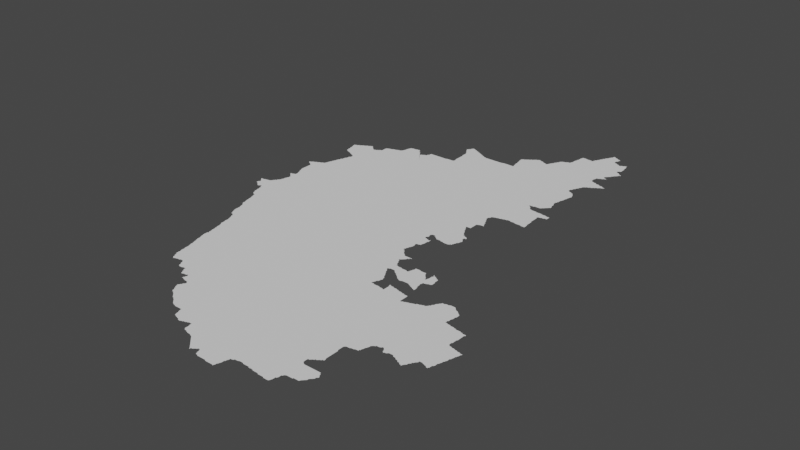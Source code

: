 # Source: new.blend  (saved by Blender 3.3.6; exported with 4.5.12 LTS)
import bpy
from mathutils import Matrix  # noqa: F401  (used for matrix-valued properties, if any)

bpy.ops.wm.read_factory_settings(use_empty=True)
scene = bpy.context.scene
scene.name = 'Scene'

# ---- collections
col_collection = bpy.data.collections.new('Collection'); scene.collection.children.link(col_collection)

# ---- node groups
ng_auto_smooth = bpy.data.node_groups.new('Auto Smooth', 'GeometryNodeTree')
_s = ng_auto_smooth.interface.new_socket(name='Geometry', in_out='OUTPUT', socket_type='NodeSocketGeometry')
_s = ng_auto_smooth.interface.new_socket(name='Geometry', in_out='INPUT', socket_type='NodeSocketGeometry')
_s = ng_auto_smooth.interface.new_socket(name='Angle', in_out='INPUT', socket_type='NodeSocketFloat')
_s.subtype = 'ANGLE'
_s.min_value = 0.0
_s.max_value = 3.142
ng_auto_smooth.is_modifier = True
_N = ng_auto_smooth.nodes; _L = ng_auto_smooth.links
n0 = _N.new('NodeGroupOutput'); n0.name = 'Group Output'; n0.location = (480, -100)
n1 = _N.new('NodeGroupInput'); n1.name = 'Group Input'; n1.location = (-420, -300)
n2 = _N.new('NodeGroupInput'); n2.name = 'Group Input.001'; n2.location = (-60, -100)
n3 = _N.new('GeometryNodeSetShadeSmooth'); n3.name = 'Set Shade Smooth'; n3.location = (120, -100)
n3.domain = 'EDGE'
n4 = _N.new('GeometryNodeSetShadeSmooth'); n4.name = 'Set Shade Smooth.001'; n4.location = (300, -100)
n5 = _N.new('GeometryNodeInputMeshEdgeAngle'); n5.name = 'Edge Angle'; n5.location = (-420, -220)
n6 = _N.new('GeometryNodeInputEdgeSmooth'); n6.name = 'Is Edge Smooth'; n6.location = (-60, -160)
n7 = _N.new('GeometryNodeInputShadeSmooth'); n7.name = 'Is Face Smooth'; n7.location = (-240, -340)
n8 = _N.new('FunctionNodeBooleanMath'); n8.name = 'Boolean Math'; n8.location = (-60, -220)
n9 = _N.new('FunctionNodeCompare'); n9.name = 'Compare'; n9.location = (-240, -180)
n9.operation = 'LESS_EQUAL'
_L.new(n5.outputs[0], n9.inputs[0])
_L.new(n4.outputs[0], n0.inputs[0])
_L.new(n1.outputs[1], n9.inputs[1])
_L.new(n9.outputs[0], n8.inputs[0])
_L.new(n7.outputs[0], n8.inputs[1])
_L.new(n2.outputs[0], n3.inputs[0])
_L.new(n6.outputs[0], n3.inputs[1])
_L.new(n3.outputs[0], n4.inputs[0])
_L.new(n8.outputs[0], n3.inputs[2])
n0.is_active_output = True

# ---- world
world_world = bpy.data.worlds.new('World'); scene.world = world_world
world_world.use_nodes = True; world_world.node_tree.nodes.clear()
_N = world_world.node_tree.nodes; _L = world_world.node_tree.links
n0 = _N.new('ShaderNodeOutputWorld'); n0.name = 'World Output'; n0.location = (300, 300)
n1 = _N.new('ShaderNodeBackground'); n1.name = 'Background'; n1.location = (10, 300)
n1.inputs[0].default_value = (0.05088, 0.05088, 0.05088, 1.0)
_L.new(n1.outputs[0], n0.inputs[0])
n0.is_active_output = True
world_world.color = (0.05088, 0.05088, 0.05088)
world_world.use_sun_shadow = False
world_world.sun_shadow_jitter_overblur = 0.0

# ---- meshes
me_mesh = bpy.data.meshes.new('Mesh')
me_mesh.from_pydata([(74.09, 14.89, -7.713e-08), (74.08, 14.91, -6.224e-08), (74.08, 14.91, -4.994e-08), (74.08, 14.91, -4.994e-08), (74.08, 14.9, -4.217e-08), (74.09, 14.9, -8.99e-08), (74.09, 14.91, -8.99e-08), (74.09, 14.91, -4.162e-08), (74.1, 14.91, -7.089e-08), (74.11, 14.79, -8.878e-08), (74.11, 14.81, -8.737e-08), (74.12, 14.83, -6.249e-08), (74.12, 14.86, -5.327e-08), (74.11, 14.87, -8.557e-08), (74.11, 14.91, -9.128e-08), (74.13, 14.78, -6.973e-08), (74.13, 14.79, -9.677e-08), (74.13, 14.83, -9.697e-08), (74.13, 14.85, -9.223e-08), (74.13, 14.91, -9.525e-08), (74.14, 14.92, -4.578e-08), (74.16, 14.76, -8.033e-08), (74.15, 14.77, -9.317e-08), (74.15, 14.92, -8.428e-08), (74.18, 14.74, -7.421e-08), (74.17, 14.75, -9.05e-08), (74.17, 14.92, -8.334e-08), (74.19, 14.73, -8.416e-08), (74.19, 14.93, -8.975e-08), (74.21, 14.73, -8.229e-08), (74.21, 14.93, -9.411e-08), (74.22, 14.94, -6.126e-08), (74.23, 14.75, -9.775e-08), (74.23, 14.95, -9.317e-08), (74.24, 14.97, -7.132e-08), (74.2, 15.68, -4.217e-08), (74.21, 15.67, -8.846e-08), (74.23, 15.66, -6.516e-08), (74.23, 15.67, -9.677e-08), (74.18, 15.7, -6.249e-08), (74.18, 15.7, -4.162e-08), (74.19, 15.69, -8.978e-08), (74.19, 15.7, -7.753e-08), (74.21, 15.71, -9.11e-08), (74.22, 15.72, -8.242e-08), (74.23, 15.73, -7.787e-08), (74.5, 14.03, -6.792e-08), (74.5, 14.05, -8.359e-08), (74.49, 14.07, -9.412e-08), (74.52, 13.99, -6.638e-08), (74.51, 14.01, -8.574e-08), (74.51, 14.03, -9.848e-08), (74.54, 13.96, -5.438e-08), (74.53, 13.97, -8.684e-08), (74.53, 13.99, -9.848e-08), (74.55, 13.96, -8.662e-08), (74.4, 14.38, -3.329e-08), (74.4, 14.39, -6.187e-08), (74.42, 14.3, -4.578e-08), (74.42, 14.31, -7.14e-08), (74.41, 14.34, -8.61e-08), (74.41, 14.35, -9.131e-08), (74.41, 14.37, -9.257e-08), (74.44, 14.24, -5.28e-08), (74.43, 14.25, -8.203e-08), (74.43, 14.27, -9.111e-08), (74.43, 14.29, -9.525e-08), (74.46, 14.21, -7.311e-08), (74.45, 14.23, -9.306e-08), (74.49, 14.33, -9.988e-08), (74.48, 14.15, -4.786e-08), (74.48, 14.17, -6.972e-08), (74.47, 14.19, -8.437e-08), (74.47, 14.21, -9.864e-08), (74.49, 14.09, -9.549e-08), (74.49, 14.11, -9.144e-08), (74.49, 14.13, -9.264e-08), (74.49, 14.15, -9.926e-08), (74.57, 14.15, -9.988e-08), (74.26, 14.72, -7.152e-08), (74.28, 14.63, -6.611e-08), (74.28, 14.65, -8.15e-08), (74.28, 14.67, -7.491e-08), (74.27, 14.69, -8.032e-08), (74.27, 14.71, -9.235e-08), (74.3, 14.57, -5.693e-08), (74.29, 14.59, -8.705e-08), (74.29, 14.61, -8.99e-08), (74.29, 14.63, -9.926e-08), (74.32, 14.53, -7.418e-08), (74.31, 14.55, -8.85e-08), (74.31, 14.57, -9.77e-08), (74.28, 14.81, -9.988e-08), (74.33, 14.53, -9.458e-08), (74.38, 14.59, -9.988e-08), (74.35, 14.51, -6.326e-08), (74.38, 14.45, -5.693e-08), (74.38, 14.47, -8.265e-08), (74.37, 14.49, -9.926e-08), (74.37, 14.51, -9.926e-08), (74.4, 14.41, -8.188e-08), (74.39, 14.43, -8.872e-08), (74.39, 14.45, -9.77e-08), (74.57, 14.7, -9.988e-08), (74.25, 14.73, -8.032e-08), (74.25, 14.75, -9.278e-08), (74.25, 14.97, -9.681e-08), (74.25, 14.99, -7.627e-08), (74.27, 14.99, -9.926e-08), (74.27, 15.01, -8.269e-08), (74.28, 15.02, -4.217e-08), (74.29, 15.03, -9.863e-08), (74.26, 15.26, -3.329e-08), (74.26, 15.27, -4.412e-08), (74.28, 15.24, -3.329e-08), (74.27, 15.25, -7.877e-08), (74.26, 15.26, -7.338e-08), (74.26, 15.27, -8.99e-08), (74.27, 15.27, -9.988e-08), (74.27, 15.27, -4.528e-08), (74.28, 15.27, -7.425e-08), (74.3, 15.05, -7.628e-08), (74.3, 15.07, -5.327e-08), (74.3, 15.22, -5.527e-08), (74.29, 15.23, -9.713e-08), (74.29, 15.27, -9.43e-08), (74.3, 15.28, -4.439e-08), (74.31, 15.07, -9.929e-08), (74.31, 15.09, -9.298e-08), (74.31, 15.11, -8.971e-08), (74.32, 15.13, -8.016e-08), (74.32, 15.15, -5.76e-08), (74.32, 15.2, -6.354e-08), (74.31, 15.21, -8.716e-08), (74.31, 15.28, -7.401e-08), (74.32, 15.34, -4.162e-08), (74.32, 15.35, -7.616e-08), (74.33, 15.15, -9.748e-08), (74.33, 15.17, -9.119e-08), (74.33, 15.19, -9.773e-08), (74.33, 15.29, -9.647e-08), (74.33, 15.33, -9.234e-08), (74.46, 15.31, -9.988e-08), (74.33, 15.31, -9.502e-08), (74.26, 15.64, -3.329e-08), (74.25, 15.65, -9.468e-08), (74.28, 15.44, -7.103e-08), (74.28, 15.45, -7.581e-08), (74.27, 15.47, -8.909e-08), (74.27, 15.49, -9.786e-08), (74.27, 15.52, -9.364e-08), (74.27, 15.58, -9.364e-08), (74.27, 15.61, -9.364e-08), (74.27, 15.63, -9.315e-08), (74.3, 15.39, -6.3e-08), (74.29, 15.41, -8.422e-08), (74.29, 15.43, -9.924e-08), (74.31, 15.37, -8.849e-08), (74.31, 15.39, -9.848e-08), (74.39, 15.65, -9.988e-08), (74.25, 15.73, -9.428e-08), (74.26, 15.74, -4.412e-08), (74.27, 15.75, -8.032e-08), (74.29, 15.75, -9.317e-08), (74.3, 15.76, -4.412e-08), (74.31, 15.77, -8.032e-08), (74.33, 15.77, -9.317e-08), (74.34, 15.78, -4.412e-08), (74.35, 15.79, -8.032e-08), (74.37, 15.79, -9.776e-08), (74.38, 15.81, -7.937e-08), (74.38, 15.82, -6.79e-08), (74.39, 15.83, -9.518e-08), (74.39, 15.85, -8.828e-08), (74.4, 15.87, -7.513e-08), (74.4, 15.88, -6.681e-08), (74.41, 15.91, -8.664e-08), (74.42, 15.93, -7.029e-08), (74.42, 15.94, -4.162e-08), (74.41, 15.89, -9.766e-08), (74.43, 15.95, -9.97e-08), (74.43, 15.97, -8.665e-08), (74.44, 15.99, -6.825e-08), (74.44, 16.0, -5.953e-08), (74.45, 16.01, -9.801e-08), (74.71, 15.93, -9.988e-08), (74.31, 16.31, -7.896e-08), (74.34, 16.3, -4.528e-08), (74.33, 16.31, -8.671e-08), (74.35, 16.29, -8.032e-08), (74.38, 16.28, -7.137e-08), (74.37, 16.29, -9.317e-08), (74.39, 16.28, -8.152e-08), (74.42, 16.26, -4.162e-08), (74.41, 16.27, -9.11e-08), (74.43, 16.26, -7.753e-08), (74.45, 16.03, -8.529e-08), (74.46, 16.05, -6.874e-08), (74.46, 16.24, -3.329e-08), (74.45, 16.25, -9.09e-08), (74.47, 16.05, -9.926e-08), (74.47, 16.07, -9.089e-08), (74.47, 16.09, -8.407e-08), (74.47, 16.24, -7.38e-08), (74.49, 16.23, -9.76e-08), (74.48, 16.11, -7.914e-08), (74.49, 16.11, -9.836e-08), (74.49, 16.13, -8.953e-08), (74.49, 16.15, -8.435e-08), (74.5, 16.17, -5.993e-08), (74.5, 16.22, -9.511e-08), (74.51, 16.17, -9.726e-08), (74.51, 16.19, -8.934e-08), (74.51, 16.21, -8.165e-08), (74.59, 16.24, -9.988e-08), (74.28, 16.45, -5.69e-08), (74.28, 16.47, -7.852e-08), (74.27, 16.49, -8.949e-08), (74.27, 16.51, -8.894e-08), (74.27, 16.52, -6.409e-08), (74.3, 16.35, -4.661e-08), (74.3, 16.37, -7.533e-08), (74.3, 16.39, -8.665e-08), (74.29, 16.41, -8.874e-08), (74.29, 16.43, -9.228e-08), (74.29, 16.45, -9.825e-08), (74.29, 16.53, -8.505e-08), (74.31, 16.33, -9.162e-08), (74.31, 16.35, -9.692e-08), (74.43, 16.53, -9.988e-08), (74.31, 16.53, -9.848e-08), (74.49, 16.39, -9.988e-08), (74.31, 16.54, -9.521e-08), (74.33, 16.55, -8.761e-08), (74.35, 16.55, -9.926e-08), (74.35, 16.56, -7.068e-08), (74.37, 16.57, -8.971e-08), (74.38, 16.58, -3.329e-08), (74.39, 16.58, -7.67e-08), (74.41, 16.59, -9.196e-08), (74.42, 16.6, -4.412e-08), (74.43, 16.61, -8.775e-08), (74.45, 16.61, -9.41e-08), (74.46, 16.62, -5.438e-08), (74.47, 16.63, -8.144e-08), (74.49, 16.63, -9.597e-08), (74.51, 16.63, -7.728e-08), (74.53, 16.61, -7.988e-08), (74.52, 16.62, -4.162e-08), (74.57, 16.57, -8.906e-08), (74.56, 16.58, -7.062e-08), (74.55, 16.59, -8.602e-08), (74.54, 16.6, -4.217e-08), (74.49, 16.64, -5.244e-08), (74.5, 16.64, -3.329e-08), (74.86, 12.77, -6.792e-08), (74.85, 12.79, -8.566e-08), (74.87, 12.76, -5.916e-08), (74.87, 12.77, -9.848e-08), (74.85, 12.81, -9.35e-08), (74.78, 13.07, -4.717e-08), (74.78, 13.09, -7.556e-08), (74.77, 13.11, -8.795e-08), (74.8, 12.94, -4.162e-08), (74.8, 12.95, -7.01e-08), (74.8, 12.97, -8.155e-08), (74.8, 12.99, -9.877e-08), (74.79, 13.01, -9.104e-08), (74.79, 13.03, -9.317e-08), (74.79, 13.05, -9.459e-08), (74.79, 13.07, -9.747e-08), (74.82, 12.85, -6.409e-08), (74.81, 12.87, -8.516e-08), (74.81, 12.89, -9.344e-08), (74.81, 12.91, -9.073e-08), (74.81, 12.93, -9.458e-08), (74.84, 12.81, -8.153e-08), (74.83, 12.83, -8.566e-08), (74.83, 12.85, -9.555e-08), (74.85, 13.17, -9.988e-08), (74.7, 13.36, -5.438e-08), (74.7, 13.37, -7.995e-08), (74.7, 13.39, -7.588e-08), (74.7, 13.41, -6.187e-08), (74.7, 13.43, -4.661e-08), (74.72, 13.3, -4.578e-08), (74.72, 13.31, -7.566e-08), (74.71, 13.33, -9.017e-08), (74.71, 13.35, -9.419e-08), (74.71, 13.43, -9.692e-08), (74.74, 13.22, -4.439e-08), (74.74, 13.23, -7.14e-08), (74.73, 13.25, -8.48e-08), (74.73, 13.27, -9.191e-08), (74.73, 13.29, -9.878e-08), (74.8, 13.4, -9.988e-08), (74.76, 13.15, -6.144e-08), (74.76, 13.17, -8.091e-08), (74.75, 13.19, -9.27e-08), (74.75, 13.21, -9.439e-08), (74.77, 13.13, -9.755e-08), (74.77, 13.15, -9.764e-08), (74.64, 13.71, -8.659e-08), (74.64, 13.73, -7.816e-08), (74.64, 13.75, -8.468e-08), (74.66, 13.67, -7.635e-08), (74.65, 13.69, -9.098e-08), (74.68, 13.56, -4.439e-08), (74.68, 13.57, -7.202e-08), (74.68, 13.59, -7.852e-08), (74.67, 13.61, -8.721e-08), (74.67, 13.63, -9.753e-08), (74.67, 13.65, -9.221e-08), (74.7, 13.45, -5.29e-08), (74.7, 13.47, -7.708e-08), (74.7, 13.49, -8.334e-08), (74.69, 13.51, -9.14e-08), (74.69, 13.53, -9.144e-08), (74.69, 13.55, -9.447e-08), (74.71, 13.45, -9.882e-08), (74.83, 13.69, -9.988e-08), (74.58, 13.94, -9.489e-08), (74.57, 13.95, -9.135e-08), (74.6, 13.89, -6.792e-08), (74.59, 13.91, -8.561e-08), (74.59, 13.93, -9.603e-08), (74.62, 13.83, -4.661e-08), (74.62, 13.85, -8.886e-08), (74.61, 13.87, -8.759e-08), (74.61, 13.89, -9.848e-08), (74.63, 13.77, -8.738e-08), (74.63, 13.79, -9.308e-08), (74.63, 13.81, -9.453e-08), (74.63, 13.83, -9.692e-08), (74.63, 13.98, -9.988e-08), (74.77, 14.3, -9.988e-08), (74.93, 14.74, -9.988e-08), (74.59, 15.02, -9.988e-08), (74.85, 15.17, -9.988e-08), (74.7, 15.46, -9.988e-08), (75.03, 15.62, -9.988e-08), (74.93, 16.2, -9.988e-08), (74.59, 16.56, -6.511e-08), (74.61, 16.57, -8.785e-08), (74.63, 16.58, -7.311e-08), (74.63, 16.57, -9.667e-08), (74.65, 16.59, -8.151e-08), (74.66, 16.6, -4.217e-08), (74.67, 16.61, -8.032e-08), (74.85, 16.45, -9.988e-08), (74.69, 16.61, -9.591e-08), (74.69, 16.63, -9.038e-08), (74.69, 16.65, -9.661e-08), (74.77, 16.73, -9.955e-08), (74.69, 16.67, -8.99e-08), (74.69, 16.69, -8.685e-08), (74.7, 16.71, -7.839e-08), (74.71, 16.71, -9.524e-08), (74.72, 16.72, -3.329e-08), (74.73, 16.72, -6.972e-08), (74.75, 16.73, -8.6e-08), (74.78, 16.74, -7.409e-08), (74.79, 16.74, -7.142e-08), (74.81, 16.75, -8.633e-08), (74.83, 16.75, -9.752e-08), (74.84, 16.76, -4.439e-08), (74.85, 16.76, -7.513e-08), (74.87, 16.77, -8.694e-08), (74.89, 12.77, -9.637e-08), (74.91, 12.77, -8.92e-08), (74.93, 12.78, -8.334e-08), (74.95, 12.78, -8.586e-08), (74.96, 12.78, -3.329e-08), (74.97, 12.79, -9.257e-08), (74.99, 12.79, -8.751e-08), (75.02, 12.77, -6.638e-08), (75.01, 12.79, -9.072e-08), (75.04, 12.73, -6.638e-08), (75.03, 12.75, -8.574e-08), (75.03, 12.77, -9.848e-08), (75.06, 12.69, -6.638e-08), (75.05, 12.71, -1.034e-07), (75.05, 12.73, -9.848e-08), (75.07, 12.68, -7.075e-08), (75.07, 12.69, -9.848e-08), (75.09, 12.68, -6.48e-08), (75.11, 12.68, -7.906e-08), (75.12, 12.68, -4.439e-08), (75.13, 12.69, -9.65e-08), (75.15, 12.69, -9.364e-08), (75.18, 12.65, -6.638e-08), (75.17, 12.67, -9.003e-08), (75.17, 12.69, -9.926e-08), (75.2, 12.62, -5.771e-08), (75.19, 12.63, -8.566e-08), (75.19, 12.65, -9.76e-08), (75.08, 12.98, -9.988e-08), (75.1, 13.35, -9.988e-08), (75.12, 13.67, -9.988e-08), (75.08, 14.01, -9.988e-08), (75.44, 14.06, -9.988e-08), (75.18, 14.38, -9.988e-08), (75.37, 14.77, -9.988e-08), (75.08, 15.0, -9.988e-08), (75.1, 15.33, -9.988e-08), (75.2, 15.87, -9.988e-08), (75.19, 16.35, -9.988e-08), (75.31, 16.12, -9.988e-08), (75.03, 16.74, -9.988e-08), (75.3, 16.68, -9.988e-08), (74.89, 16.77, -9.767e-08), (74.9, 16.78, -6.895e-08), (74.91, 16.79, -8.571e-08), (74.92, 16.81, -7.816e-08), (74.92, 16.82, -6.816e-08), (74.93, 16.83, -9.664e-08), (74.93, 16.85, -9.039e-08), (74.93, 16.87, -8.639e-08), (74.94, 16.89, -7.658e-08), (74.94, 16.9, -4.606e-08), (74.95, 16.91, -9.845e-08), (74.95, 16.93, -8.417e-08), (74.97, 16.93, -9.458e-08), (74.98, 16.94, -4.162e-08), (74.99, 16.93, -9.988e-08), (74.99, 16.94, -5.427e-08), (75.03, 16.94, -9.77e-08), (75.01, 16.94, -7.454e-08), (75.05, 16.95, -8.647e-08), (75.11, 16.91, -9.916e-08), (75.09, 16.95, -8.319e-08), (75.07, 16.95, -8.902e-08), (75.11, 16.93, -8.094e-08), (75.1, 16.94, -3.329e-08), (75.13, 16.89, -9.76e-08), (75.13, 16.91, -7.766e-08), (75.17, 16.85, -9.697e-08), (75.15, 16.87, -9.587e-08), (75.15, 16.89, -7.584e-08), (75.16, 16.87, -7.275e-08), (75.18, 16.83, -9.822e-08), (75.2, 16.83, -9.739e-08), (75.18, 16.84, -7.146e-08), (75.18, 16.85, -3.329e-08), (75.2, 16.84, -5.438e-08), (75.38, 12.39, -6.16e-08), (75.4, 12.35, -6.409e-08), (75.39, 12.37, -8.472e-08), (75.39, 12.39, -9.848e-08), (75.39, 12.41, -8.762e-08), (75.4, 12.43, -7.068e-08), (75.42, 12.32, -5.771e-08), (75.41, 12.33, -9.256e-08), (75.41, 12.35, -9.761e-08), (75.41, 12.45, -8.951e-08), (75.42, 12.46, -6.193e-08), (75.43, 12.29, -8.038e-08), (75.43, 12.31, -9.5e-08), (75.41, 12.43, -9.879e-08), (75.43, 12.47, -9.508e-08), (75.45, 12.27, -7.749e-08), (75.47, 12.27, -1.009e-07), (75.47, 12.26, -7.037e-08), (75.5, 12.24, -8.149e-08), (75.49, 12.25, -9.492e-08), (75.52, 12.22, -5.527e-08), (75.51, 12.23, -9.067e-08), (75.21, 12.59, -7.937e-08), (75.21, 12.61, -9.662e-08), (75.23, 12.59, -8.707e-08), (75.25, 12.6, -8.416e-08), (75.27, 12.6, -9.601e-08), (75.3, 12.53, -7.339e-08), (75.3, 12.55, -6.564e-08), (75.29, 12.6, -4.717e-08), (75.29, 12.61, -9.77e-08), (75.3, 12.7, -9.988e-08), (75.31, 12.53, -9.104e-08), (75.31, 12.55, -9.848e-08), (75.31, 12.57, -8.934e-08), (75.32, 12.59, -8.025e-08), (75.31, 12.61, -9.269e-08), (75.33, 12.52, -5.76e-08), (75.33, 12.53, -9.857e-08), (75.35, 12.52, -8.554e-08), (75.37, 12.51, -1.03e-07), (75.39, 12.51, -9.386e-08), (75.41, 12.5, -5.327e-08), (75.41, 12.51, -9.889e-08), (75.43, 12.49, -8.393e-08), (75.55, 12.61, -9.988e-08), (75.58, 12.87, -9.988e-08), (75.37, 13.12, -9.988e-08), (75.44, 13.37, -9.988e-08), (75.39, 13.71, -9.988e-08), (75.69, 13.8, -9.988e-08), (75.56, 14.51, -9.988e-08), (75.31, 15.17, -9.988e-08), (75.56, 15.17, -9.988e-08), (75.5, 15.59, -9.988e-08), (75.72, 15.97, -9.988e-08), (75.56, 16.42, -9.988e-08), (75.21, 16.85, -8.238e-08), (75.23, 16.85, -9.753e-08), (75.23, 16.86, -6.249e-08), (75.25, 16.87, -9.583e-08), (75.27, 16.89, -7.38e-08), (75.28, 16.9, -4.578e-08), (75.27, 16.87, -1.001e-07), (75.32, 16.91, -9.988e-08), (75.29, 16.91, -9.518e-08), (75.29, 16.93, -9.161e-08), (75.29, 16.95, -7.978e-08), (75.31, 16.95, -9.156e-08), (75.33, 16.95, -9.156e-08), (75.37, 16.95, -9.719e-08), (75.35, 16.95, -9.446e-08), (75.41, 16.95, -9.275e-08), (75.43, 16.95, -9.557e-08), (75.45, 16.95, -9.241e-08), (75.55, 16.92, -9.988e-08), (75.47, 16.95, -9.567e-08), (75.53, 16.95, -9.542e-08), (75.6, 12.16, -8.275e-08), (75.62, 12.14, -7.578e-08), (75.61, 12.15, -9.816e-08), (75.64, 12.12, -3.329e-08), (75.63, 12.13, -8.587e-08), (75.65, 12.11, -7.948e-08), (75.68, 12.24, -9.988e-08), (75.67, 12.1, -7.552e-08), (75.67, 12.11, -9.848e-08), (75.69, 12.1, -9.182e-08), (75.71, 12.09, -8.99e-08), (75.73, 12.09, -9.292e-08), (75.75, 12.09, -9.485e-08), (75.77, 12.09, -9.144e-08), (75.79, 12.09, -9.832e-08), (75.82, 12.04, -4.528e-08), (75.82, 12.05, -7.754e-08), (75.81, 12.07, -9.002e-08), (75.81, 12.09, -9.926e-08), (75.84, 11.99, -7.513e-08), (75.83, 12.01, -8.723e-08), (75.83, 12.03, -9.686e-08), (75.53, 12.21, -8.437e-08), (75.55, 12.19, -8.133e-08), (75.57, 12.18, -7.283e-08), (75.57, 12.19, -9.846e-08), (75.59, 12.17, -9.5e-08), (75.93, 12.47, -9.988e-08), (75.87, 12.9, -9.988e-08), (75.78, 13.26, -9.988e-08), (75.76, 13.54, -9.988e-08), (75.71, 14.19, -9.988e-08), (75.99, 14.21, -9.988e-08), (75.77, 15.39, -9.988e-08), (75.92, 15.68, -9.988e-08), (75.81, 16.32, -9.988e-08), (75.62, 16.72, -9.988e-08), (75.99, 16.68, -9.988e-08), (75.55, 16.95, -9.458e-08), (75.64, 16.96, -6.659e-08), (75.82, 16.87, -9.988e-08), (75.56, 16.96, -4.162e-08), (75.57, 16.96, -4.994e-08), (75.59, 16.96, -4.994e-08), (75.61, 16.96, -4.994e-08), (75.64, 17.28, -3.329e-08), (75.65, 16.96, -4.994e-08), (75.66, 17.02, -4.439e-08), (75.66, 17.03, -6.609e-08), (75.66, 17.05, -5.842e-08), (75.66, 17.07, -7.491e-08), (75.66, 17.09, -8.307e-08), (75.66, 17.11, -9.361e-08), (75.66, 17.13, -8.164e-08), (75.66, 17.15, -8.74e-08), (75.66, 17.17, -8.606e-08), (75.65, 17.19, -9.626e-08), (75.65, 17.21, -8.99e-08), (75.65, 17.23, -9.038e-08), (75.65, 17.25, -9.156e-08), (75.65, 17.27, -9.329e-08), (75.67, 16.97, -9.175e-08), (75.67, 16.99, -9.537e-08), (75.67, 17.01, -9.536e-08), (75.72, 17.22, -9.988e-08), (75.58, 17.38, -5.868e-08), (75.57, 17.39, -7.39e-08), (75.58, 17.4, -6.326e-08), (75.6, 17.34, -6.549e-08), (75.6, 17.35, -7.635e-08), (75.59, 17.37, -9.712e-08), (75.59, 17.41, -8.919e-08), (75.6, 17.43, -7.132e-08), (75.62, 17.32, -6.193e-08), (75.61, 17.33, -8.457e-08), (75.61, 17.43, -9.681e-08), (75.61, 17.45, -7.679e-08), (75.62, 17.46, -3.329e-08), (75.63, 17.29, -7.635e-08), (75.63, 17.31, -9.5e-08), (75.67, 17.45, -1.007e-07), (75.63, 17.47, -8.5e-08), (75.65, 17.47, -8.439e-08), (75.67, 17.46, -6.409e-08), (75.71, 17.44, -8.154e-08), (75.69, 17.45, -8.566e-08), (75.71, 17.43, -9.681e-08), (75.73, 17.43, -8.469e-08), (75.79, 17.39, -9.818e-08), (75.75, 17.41, -9.681e-08), (75.75, 17.42, -6.409e-08), (75.77, 17.41, -8.566e-08), (75.79, 17.4, -6.409e-08), (75.83, 17.37, -9.586e-08), (75.81, 17.39, -8.566e-08), (75.83, 17.38, -6.409e-08), (75.85, 11.97, -9.382e-08), (75.87, 11.96, -5.845e-08), (75.87, 11.97, -9.681e-08), (75.89, 11.96, -8.728e-08), (75.91, 11.95, -8.953e-08), (75.95, 12.1, -9.988e-08), (75.93, 11.94, -6.459e-08), (75.93, 11.95, -9.926e-08), (75.95, 11.93, -8.905e-08), (75.97, 11.93, -9.385e-08), (75.99, 11.94, -7.493e-08), (76.0, 11.94, -4.528e-08), (76.01, 11.95, -9.518e-08), (76.03, 11.95, -8.664e-08), (76.05, 11.96, -6.992e-08), (76.07, 11.97, -9.887e-08), (76.09, 11.97, -8.314e-08), (76.12, 11.87, -4.717e-08), (76.12, 11.89, -7.251e-08), (76.12, 11.91, -9.738e-08), (76.12, 11.93, -8.359e-08), (76.11, 11.95, -9.041e-08), (76.11, 11.97, -8.827e-08), (76.13, 11.86, -7.575e-08), (76.13, 11.87, -9.77e-08), (76.21, 12.23, -9.988e-08), (76.15, 11.85, -9.146e-08), (76.23, 12.81, -9.988e-08), (76.15, 13.28, -9.988e-08), (76.0, 13.88, -9.988e-08), (76.15, 13.64, -9.988e-08), (76.27, 13.96, -9.988e-08), (75.8, 14.72, -9.988e-08), (76.1, 14.56, -9.988e-08), (75.97, 15.08, -9.988e-08), (75.99, 14.86, -8.74e-08), (76.07, 14.86, -8.74e-08), (76.21, 14.85, -8.74e-08), (76.2, 15.03, -9.676e-08), (76.06, 15.32, -9.988e-08), (76.21, 15.18, -9.988e-08), (76.2, 15.26, -7.491e-08), (76.22, 15.41, -9.988e-08), (76.17, 15.62, -9.988e-08), (76.05, 16.14, -9.988e-08), (76.07, 15.88, -9.988e-08), (76.1, 16.4, -9.988e-08), (76.39, 16.39, -9.988e-08), (76.31, 16.64, -9.988e-08), (76.32, 16.94, -9.988e-08), (75.99, 17.13, -9.988e-08), (76.05, 17.25, -9.988e-08), (76.15, 17.32, -9.78e-08), (75.87, 17.35, -9.523e-08), (75.85, 17.37, -8.462e-08), (75.86, 17.36, -5.771e-08), (75.9, 17.34, -7.84e-08), (75.89, 17.35, -8.424e-08), (75.91, 17.33, -9.597e-08), (75.93, 17.33, -8.176e-08), (75.95, 17.32, -5.716e-08), (75.97, 17.32, -4.994e-08), (75.99, 17.32, -6.722e-08), (76.01, 17.32, -8.206e-08), (76.03, 17.32, -7.491e-08), (76.05, 17.32, -7.491e-08), (76.07, 17.32, -8.336e-08), (76.09, 17.32, -8.324e-08), (76.11, 17.32, -8.324e-08), (76.13, 17.32, -8.324e-08), (76.19, 11.84, -7.304e-08), (76.21, 11.83, -8.435e-08), (76.23, 11.83, -8.983e-08), (76.26, 11.82, -7.504e-08), (76.25, 11.83, -9.603e-08), (76.27, 11.82, -9.5e-08), (76.3, 11.8, -6.126e-08), (76.29, 11.81, -9.185e-08), (76.32, 11.78, -6.126e-08), (76.31, 11.79, -9.185e-08), (76.38, 11.84, -9.988e-08), (76.34, 11.76, -6.126e-08), (76.33, 11.77, -9.185e-08), (76.36, 11.74, -6.126e-08), (76.35, 11.75, -8.994e-08), (76.38, 11.72, -8.041e-08), (76.37, 11.73, -9.185e-08), (76.4, 11.7, -6.126e-08), (76.39, 11.71, -9.12e-08), (76.42, 11.68, -6.126e-08), (76.41, 11.69, -9.185e-08), (76.44, 11.66, -6.126e-08), (76.43, 11.67, -9.185e-08), (76.44, 11.65, -4.162e-08), (76.44, 11.65, -8.905e-08), (76.44, 11.65, -3.329e-08), (76.45, 11.65, -6.326e-08), (76.45, 11.66, -5.868e-08), (76.45, 11.67, -9.676e-08), (76.47, 11.67, -8.382e-08), (76.17, 11.85, -9.151e-08), (76.5, 11.99, -9.988e-08), (76.45, 12.4, -9.988e-08), (76.58, 12.74, -9.988e-08), (76.42, 13.26, -9.988e-08), (76.67, 13.03, -9.988e-08), (76.42, 13.58, -9.988e-08), (76.59, 13.89, -9.988e-08), (76.8, 13.59, -9.988e-08), (76.4, 14.25, -9.988e-08), (76.52, 14.22, -9.988e-08), (76.39, 14.64, -9.988e-08), (76.47, 15.01, -9.988e-08), (76.5, 15.46, -9.988e-08), (76.37, 16.0, -9.988e-08), (76.68, 16.81, -9.988e-08), (76.21, 17.32, -9.697e-08), (76.3, 17.25, -9.988e-08), (76.47, 17.23, -9.988e-08), (76.17, 17.32, -8.74e-08), (76.19, 17.32, -8.74e-08), (76.23, 17.33, -8.685e-08), (76.25, 17.33, -8.99e-08), (76.27, 17.33, -8.99e-08), (76.29, 17.33, -9.384e-08), (76.31, 17.33, -8.952e-08), (76.33, 17.33, -9.156e-08), (76.34, 17.58, -4.162e-08), (76.34, 17.58, -4.578e-08), (76.35, 17.33, -9.156e-08), (76.36, 17.47, -4.717e-08), (76.36, 17.49, -7.29e-08), (76.36, 17.51, -9.58e-08), (76.35, 17.53, -8.768e-08), (76.35, 17.57, -9.207e-08), (76.35, 17.59, -8.92e-08), (76.37, 17.33, -9.456e-08), (76.38, 17.36, -3.329e-08), (76.38, 17.37, -9.585e-08), (76.38, 17.39, -9.185e-08), (76.37, 17.41, -8.911e-08), (76.37, 17.43, -8.897e-08), (76.37, 17.45, -9.404e-08), (76.37, 17.47, -9.853e-08), (76.39, 17.61, -1.007e-07), (76.36, 17.6, -6.529e-08), (76.39, 17.33, -9.682e-08), (76.39, 17.35, -9.28e-08), (76.54, 17.56, -9.988e-08), (76.37, 17.61, -7.991e-08), (76.39, 17.62, -6.869e-08), (76.41, 17.63, -8.833e-08), (76.42, 17.64, -5.28e-08), (76.43, 17.65, -8.536e-08), (76.45, 17.65, -9.479e-08), (76.45, 17.67, -7.658e-08), (76.47, 17.67, -9.508e-08), (76.48, 17.68, -6.633e-08), (76.48, 11.68, -5.527e-08), (76.49, 11.69, -8.687e-08), (76.51, 11.7, -6.748e-08), (76.51, 11.71, -9.587e-08), (76.54, 11.69, -6.3e-08), (76.53, 11.71, -3.329e-08), (76.53, 11.71, -5.993e-08), (76.53, 11.72, -9.988e-08), (76.53, 11.71, -3.329e-08), (76.53, 11.71, -5.993e-08), (76.52, 11.71, -6.076e-08), (76.54, 11.71, -8.346e-08), (76.56, 11.64, -4.162e-08), (76.56, 11.65, -7.616e-08), (76.55, 11.67, -9.368e-08), (76.55, 11.69, -9.848e-08), (76.57, 11.63, -8.576e-08), (76.71, 11.8, -9.988e-08), (76.6, 11.62, -3.329e-08), (76.59, 11.63, -9.781e-08), (76.61, 11.62, -7.117e-08), (76.63, 11.62, -6.48e-08), (76.65, 11.62, -7.305e-08), (76.67, 11.62, -8.324e-08), (76.69, 11.62, -8.942e-08), (76.71, 11.62, -9.075e-08), (76.73, 11.61, -9.307e-08), (76.75, 11.61, -9.653e-08), (76.77, 11.61, -9.058e-08), (76.79, 11.61, -9.275e-08), (76.85, 11.65, -9.868e-08), (76.76, 12.31, -9.988e-08), (77.03, 12.1, -9.988e-08), (76.93, 12.75, -9.988e-08), (76.79, 13.29, -9.988e-08), (76.99, 13.85, -9.99e-08), (76.52, 14.12, -8.74e-08), (76.68, 14.11, -7.491e-08), (76.83, 14.14, -9.364e-08), (76.87, 13.98, -9.988e-08), (76.6, 14.14, -7.491e-08), (76.6, 14.2, -9.988e-08), (76.68, 14.48, -9.988e-08), (76.69, 14.24, -9.988e-08), (76.73, 14.12, -8.74e-08), (76.77, 14.2, -9.988e-08), (76.82, 14.31, -9.988e-08), (76.75, 14.61, -9.937e-08), (76.72, 14.72, -9.988e-08), (76.76, 14.64, -9.646e-08), (76.75, 14.59, -9.926e-08), (76.77, 14.65, -9.131e-08), (76.77, 14.67, -9.574e-08), (76.77, 14.57, -9.76e-08), (76.77, 14.59, -7.55e-08), (76.76, 14.62, -5.375e-08), (76.78, 14.69, -7.769e-08), (76.79, 14.71, -8.948e-08), (76.81, 14.53, -9.357e-08), (76.79, 14.55, -9.76e-08), (76.79, 14.57, -7.468e-08), (76.78, 14.68, -4.162e-08), (76.71, 14.79, -9.988e-08), (76.77, 14.97, -9.962e-08), (76.77, 15.05, -9.773e-08), (76.76, 14.98, -8.935e-08), (76.76, 14.99, -9.646e-08), (76.77, 15.01, -9.871e-08), (76.78, 14.78, -7.547e-08), (76.78, 14.78, -5.993e-08), (76.76, 14.98, -4.772e-08), (76.76, 14.99, -7.646e-08), (76.77, 14.98, -4.162e-08), (76.76, 14.99, -3.329e-08), (76.76, 15.0, -9.073e-08), (76.77, 15.0, -5.327e-08), (76.78, 15.04, -5.993e-08), (76.79, 14.73, -9.073e-08), (76.79, 14.75, -8.785e-08), (76.78, 14.77, -7.513e-08), (76.78, 14.78, -3.329e-08), (76.78, 14.78, -6.576e-08), (76.78, 14.78, -3.329e-08), (76.79, 14.79, -7.741e-08), (76.79, 14.79, -6.784e-08), (76.85, 14.85, -1.112e-07), (76.85, 14.86, -9.736e-08), (76.83, 14.95, -9.896e-08), (76.79, 14.97, -8.8e-08), (76.78, 15.01, -7.517e-08), (76.78, 15.03, -6.972e-08), (76.73, 15.19, -9.988e-08), (76.84, 15.58, -9.988e-08), (76.77, 15.07, -9.026e-08), (76.78, 15.08, -3.329e-08), (76.79, 15.09, -8.293e-08), (76.92, 15.33, -9.988e-08), (76.86, 15.85, -9.988e-08), (76.57, 15.81, -9.988e-08), (76.76, 16.17, -9.988e-08), (76.68, 16.47, -9.988e-08), (76.92, 16.63, -9.988e-08), (76.69, 17.06, -9.988e-08), (76.72, 17.37, -9.988e-08), (76.78, 17.65, -9.988e-08), (76.49, 17.69, -9.289e-08), (76.5, 17.7, -4.217e-08), (76.51, 17.71, -8.141e-08), (76.59, 17.71, -9.927e-08), (76.53, 17.71, -9.848e-08), (76.53, 17.72, -7.295e-08), (76.55, 17.73, -8.737e-08), (76.58, 17.72, -7.099e-08), (76.57, 17.72, -7.581e-08), (76.61, 17.71, -8.45e-08), (76.63, 17.69, -9.681e-08), (76.63, 17.7, -5.693e-08), (76.68, 17.67, -9.823e-08), (76.65, 17.69, -8.783e-08), (76.67, 17.68, -6.934e-08), (76.7, 17.67, -8.633e-08), (76.68, 17.68, -3.329e-08), (76.7, 17.68, -4.412e-08), (76.71, 17.69, -9.196e-08), (76.72, 17.71, -7.581e-08), (76.72, 17.72, -7.549e-08), (76.74, 17.75, -7.058e-08), (76.73, 17.73, -9.633e-08), (76.75, 17.75, -9.926e-08), (76.75, 17.77, -8.711e-08), (76.76, 17.79, -6.516e-08), (76.77, 17.79, -9.547e-08), (76.77, 17.81, -8.533e-08), (76.78, 17.82, -5.771e-08), (76.79, 17.83, -9.447e-08), (76.79, 17.85, -8.144e-08), (76.8, 17.86, -5.438e-08), (76.81, 11.61, -9.496e-08), (76.84, 11.6, -3.329e-08), (76.83, 11.61, -9.38e-08), (76.87, 11.69, -9.582e-08), (76.87, 11.73, -9.861e-08), (76.84, 11.6, -4.162e-08), (76.84, 11.61, -8.657e-08), (76.85, 11.63, -8.777e-08), (76.88, 11.75, -9.19e-08), (76.93, 11.81, -9.971e-08), (76.86, 11.66, -4.439e-08), (76.86, 11.67, -7.29e-08), (76.87, 11.71, -9.089e-08), (76.89, 11.77, -9.27e-08), (76.89, 11.79, -9.625e-08), (76.88, 11.73, -6.144e-08), (76.91, 11.79, -8.49e-08), (76.93, 11.8, -6.459e-08), (76.95, 11.81, -8.953e-08), (76.97, 11.81, -9.509e-08), (76.99, 11.82, -8.37e-08), (77.01, 11.82, -8.61e-08), (77.03, 11.82, -8.965e-08), (77.05, 11.81, -9.201e-08), (77.07, 11.81, -9.018e-08), (77.09, 11.81, -9.159e-08), (77.11, 11.81, -9.264e-08), (77.16, 12.45, -9.988e-08), (77.21, 12.7, -9.988e-08), (77.01, 13.1, -9.988e-08), (77.19, 13.36, -9.988e-08), (77.01, 13.77, -9.891e-08), (77.08, 13.69, -9.988e-08), (77.05, 13.77, -9.82e-08), (77.03, 13.77, -9.474e-08), (77.07, 13.77, -9.231e-08), (76.93, 14.07, -9.889e-08), (76.95, 14.05, -8.946e-08), (76.95, 14.03, -9.76e-08), (76.94, 14.06, -5.868e-08), (76.97, 13.8, -8.968e-08), (76.97, 13.78, -9.056e-08), (76.99, 13.83, -9.13e-08), (77.01, 13.87, -9.476e-08), (77.01, 13.93, -9.938e-08), (76.99, 13.97, -9.22e-08), (76.97, 14.01, -8.027e-08), (76.96, 14.03, -6.638e-08), (76.98, 13.78, -7.14e-08), (76.98, 13.8, -4.162e-08), (76.99, 13.78, -6.784e-08), (76.98, 13.81, -7.513e-08), (76.98, 13.99, -7.485e-08), (76.98, 14.0, -3.329e-08), (77.01, 13.78, -4.756e-08), (77.0, 13.85, -6.084e-08), (77.01, 13.89, -9.234e-08), (77.01, 13.95, -8.2e-08), (77.0, 13.96, -4.412e-08), (77.02, 13.9, -7.09e-08), (77.02, 13.91, -7.38e-08), (77.02, 13.92, -5.771e-08), (77.07, 14.08, -6.796e-08), (77.09, 13.77, -8.685e-08), (77.1, 14.06, -5.868e-08), (77.09, 14.07, -9.294e-08), (77.11, 13.76, -8.234e-08), (77.12, 14.04, -6.998e-08), (77.11, 14.05, -9.171e-08), (76.91, 14.31, -9.335e-08), (76.89, 14.33, -9.497e-08), (76.87, 14.38, -9.527e-08), (76.87, 14.36, -9.739e-08), (76.9, 14.13, -8.379e-08), (76.89, 14.35, -8.25e-08), (76.88, 14.36, -5.438e-08), (76.88, 14.38, -5.527e-08), (76.89, 14.39, -8.602e-08), (76.91, 14.11, -9.11e-08), (76.9, 14.13, -6.783e-08), (76.9, 14.13, -3.329e-08), (76.9, 14.13, -3.329e-08), (76.9, 14.16, -9.988e-08), (76.91, 14.14, -7.741e-08), (76.9, 14.12, -8.346e-08), (76.91, 14.12, -3.329e-08), (76.91, 14.14, -6.784e-08), (76.93, 14.25, -9.701e-08), (76.92, 14.28, -7.787e-08), (76.91, 14.29, -9.597e-08), (76.9, 14.32, -5.771e-08), (76.9, 14.4, -4.217e-08), (76.93, 14.09, -8.092e-08), (76.92, 14.1, -4.217e-08), (76.92, 14.14, -4.578e-08), (76.93, 14.15, -9.593e-08), (76.93, 14.27, -8.424e-08), (76.95, 14.15, -9.128e-08), (76.95, 14.25, -8.902e-08), (76.97, 14.15, -4.162e-08), (76.97, 14.15, -8.952e-08), (76.98, 14.15, -3.329e-08), (76.98, 14.15, -7.741e-08), (76.96, 14.15, -4.861e-08), (76.97, 14.19, -9.988e-08), (76.99, 14.24, -8.936e-08), (76.97, 14.24, -8.386e-08), (77.0, 14.14, -5.868e-08), (76.99, 14.15, -9.282e-08), (77.02, 14.12, -6.998e-08), (77.01, 14.13, -8.791e-08), (77.01, 14.15, -9.988e-08), (77.01, 14.24, -7.022e-08), (77.03, 14.11, -9.551e-08), (77.05, 14.23, -9.794e-08), (77.03, 14.23, -9.369e-08), (77.02, 14.24, -4.162e-08), (77.05, 14.09, -7.577e-08), (77.05, 14.11, -9.919e-08), (77.07, 14.09, -9.337e-08), (77.07, 14.23, -9.24e-08), (77.09, 14.23, -8.685e-08), (77.11, 14.22, -8.016e-08), (76.8, 14.55, -7.166e-08), (76.9, 14.45, -9.988e-08), (76.85, 14.49, -9.305e-08), (76.83, 14.51, -9.587e-08), (76.82, 14.52, -7.135e-08), (76.84, 14.51, -6.796e-08), (76.87, 14.48, -6.511e-08), (76.89, 14.48, -6.706e-08), (76.91, 14.41, -8.403e-08), (76.91, 14.48, -4.994e-08), (76.92, 14.42, -3.329e-08), (76.93, 14.43, -8.138e-08), (76.93, 14.45, -9.926e-08), (76.94, 14.48, -4.994e-08), (76.95, 14.45, -7.732e-08), (76.95, 14.47, -9.926e-08), (76.97, 14.47, -7.55e-08), (76.97, 14.48, -4.756e-08), (76.81, 14.79, -8.756e-08), (76.81, 14.96, -7.41e-08), (76.83, 14.8, -7.937e-08), (76.84, 14.83, -9.522e-08), (76.82, 14.96, -4.162e-08), (76.84, 14.8, -4.162e-08), (76.84, 14.81, -7.14e-08), (76.85, 14.89, -9.215e-08), (76.85, 14.91, -9.692e-08), (76.86, 14.93, -7.89e-08), (76.85, 14.95, -9.848e-08), (76.85, 14.96, -5.993e-08), (76.86, 14.91, -4.661e-08), (76.86, 14.95, -8.299e-08), (76.86, 14.96, -7.353e-08), (76.88, 15.04, -5.28e-08), (76.89, 15.03, -8.603e-08), (76.91, 15.03, -8.997e-08), (76.93, 15.03, -9.412e-08), (76.96, 15.02, -4.578e-08), (76.95, 15.03, -9.628e-08), (76.97, 15.02, -8.116e-08), (76.99, 15.02, -9.469e-08), (77.01, 15.01, -8.685e-08), (77.03, 15.01, -8.975e-08), (77.05, 15.01, -9.073e-08), (77.07, 15.01, -8.972e-08), (77.09, 15.02, -6.869e-08), (77.09, 15.03, -9.471e-08), (77.11, 15.03, -8.065e-08), (76.81, 15.09, -9.054e-08), (76.83, 15.07, -7.55e-08), (76.83, 15.09, -9.926e-08), (76.85, 15.06, -6.796e-08), (76.85, 15.07, -9.379e-08), (76.87, 15.05, -9.79e-08), (76.98, 15.12, -9.988e-08), (77.07, 15.31, -9.942e-08), (77.05, 15.35, -9.004e-08), (77.12, 15.07, -9.542e-08), (77.13, 15.23, -9.776e-08), (77.07, 15.33, -7.523e-08), (77.09, 15.31, -8.536e-08), (77.11, 15.05, -9.603e-08), (77.13, 15.21, -9.461e-08), (77.11, 15.29, -9.394e-08), (77.1, 15.3, -6.193e-08), (76.97, 15.49, -9.963e-08), (76.99, 15.47, -9.269e-08), (76.97, 15.5, -8.99e-08), (76.97, 15.51, -7.774e-08), (76.97, 15.51, -9.634e-08), (76.97, 15.5, -4.162e-08), (76.98, 15.51, -3.329e-08), (76.98, 15.51, -8.419e-08), (76.99, 15.45, -9.848e-08), (76.98, 15.49, -6.748e-08), (76.99, 15.51, -9.541e-08), (77.01, 15.41, -9.448e-08), (77.01, 15.43, -8.785e-08), (77.0, 15.45, -6.638e-08), (77.01, 15.51, -9.094e-08), (77.04, 15.37, -8.143e-08), (77.03, 15.39, -8.826e-08), (77.02, 15.41, -7.058e-08), (77.03, 15.51, -8.371e-08), (77.03, 15.53, -8.99e-08), (77.03, 15.55, -8.99e-08), (77.03, 15.57, -8.99e-08), (77.03, 15.59, -8.99e-08), (77.03, 15.61, -8.99e-08), (77.03, 15.63, -8.747e-08), (77.04, 15.38, -3.329e-08), (77.05, 15.64, -7.132e-08), (77.06, 15.64, -4.162e-08), (77.07, 15.65, -1.051e-07), (77.09, 15.65, -9.264e-08), (77.11, 15.65, -9.275e-08), (77.11, 15.67, -9.11e-08), (77.05, 15.79, -9.89e-08), (77.01, 15.97, -9.988e-08), (77.0, 15.85, -9.988e-08), (77.05, 15.81, -9.52e-08), (77.05, 15.91, -9.942e-08), (77.03, 15.83, -9.51e-08), (77.03, 15.85, -6.845e-08), (77.03, 15.85, -5.993e-08), (77.03, 15.85, -3.329e-08), (77.03, 15.86, -4.772e-08), (77.03, 15.84, -6.594e-08), (77.03, 15.87, -9.419e-08), (77.07, 15.75, -8.943e-08), (77.04, 15.82, -5.438e-08), (77.04, 15.88, -5.868e-08), (77.05, 15.89, -8.437e-08), (77.09, 15.73, -8.88e-08), (77.07, 15.77, -8.147e-08), (77.06, 15.78, -5.438e-08), (77.07, 15.92, -7.085e-08), (77.09, 15.71, -9.317e-08), (77.08, 15.74, -4.412e-08), (77.08, 15.92, -6.668e-08), (77.09, 15.93, -9.439e-08), (77.1, 15.69, -7.753e-08), (77.1, 15.7, -4.439e-08), (77.11, 15.93, -8.942e-08), (76.98, 16.36, -9.988e-08), (77.17, 16.19, -9.988e-08), (77.05, 16.89, -9.988e-08), (77.13, 17.21, -9.988e-08), (77.07, 17.59, -9.988e-08), (76.81, 17.87, -9.223e-08), (76.87, 17.89, -1.025e-07), (76.82, 17.88, -6.729e-08), (76.83, 17.88, -8.025e-08), (76.85, 17.89, -9.277e-08), (76.87, 17.9, -6.68e-08), (76.89, 17.91, -8.565e-08), (76.91, 17.91, -9.339e-08), (76.97, 17.84, -9.988e-08), (77.13, 17.86, -9.988e-08), (76.92, 17.93, -6.044e-08), (76.92, 17.94, -4.162e-08), (76.93, 17.95, -9.369e-08), (76.93, 17.97, -9.144e-08), (76.93, 17.99, -9.222e-08), (76.93, 18.01, -8.647e-08), (76.94, 18.03, -7.852e-08), (76.94, 18.05, -6.48e-08), (76.94, 18.06, -6.443e-08), (76.95, 18.09, -9.073e-08), (76.95, 18.13, -8.966e-08), (76.96, 18.15, -9.15e-08), (76.96, 18.17, -6.736e-08), (76.95, 18.11, -9.743e-08), (76.97, 18.17, -9.128e-08), (76.95, 18.07, -9.95e-08), (77.01, 18.17, -9.617e-08), (76.99, 18.17, -8.997e-08), (77.1, 18.15, -9.935e-08), (77.03, 18.16, -8.905e-08), (77.05, 18.16, -8.569e-08), (77.07, 18.16, -7.737e-08), (77.09, 18.16, -4.92e-08), (77.12, 18.15, -9.663e-08), (77.1, 18.16, -3.329e-08), (77.12, 18.16, -7.38e-08), (77.12, 18.17, -4.412e-08), (77.13, 11.8, -4.756e-08), (77.13, 11.81, -9.885e-08), (77.15, 11.8, -7.914e-08), (77.17, 11.8, -8.088e-08), (77.19, 11.8, -9.029e-08), (77.21, 11.79, -9.963e-08), (77.23, 11.79, -9.356e-08), (77.25, 11.79, -9.174e-08), (77.34, 11.84, -9.988e-08), (77.28, 11.78, -3.329e-08), (77.27, 11.79, -9.291e-08), (77.29, 11.78, -4.92e-08), (77.31, 11.78, -8.129e-08), (77.33, 11.78, -8.164e-08), (77.35, 11.78, -8.606e-08), (77.37, 11.77, -9.244e-08), (77.39, 11.77, -9.076e-08), (77.41, 11.77, -9.202e-08), (77.43, 11.77, -8.242e-08), (77.35, 12.27, -9.988e-08), (77.45, 12.06, -9.988e-08), (77.47, 12.21, -9.917e-08), (77.47, 12.23, -9.745e-08), (77.59, 12.57, -9.956e-08), (77.32, 13.0, -9.988e-08), (77.29, 13.63, -9.988e-08), (77.53, 13.3, -9.988e-08), (77.17, 13.75, -9.836e-08), (77.15, 13.75, -9.848e-08), (77.43, 13.81, -9.849e-08), (77.42, 13.7, -9.988e-08), (77.46, 13.65, -9.988e-08), (77.46, 13.75, -8.567e-08), (77.13, 13.76, -6.972e-08), (77.13, 14.03, -8.186e-08), (77.15, 13.76, -4.756e-08), (77.16, 13.85, -4.786e-08), (77.16, 13.87, -6.634e-08), (77.16, 13.87, -4.994e-08), (77.16, 13.87, -5.993e-08), (77.16, 13.88, -3.329e-08), (77.16, 13.87, -6.326e-08), (77.15, 14.02, -7.608e-08), (77.15, 14.03, -9.926e-08), (77.2, 14.19, -9.988e-08), (77.17, 13.77, -8.902e-08), (77.17, 13.79, -9.329e-08), (77.17, 13.81, -9.894e-08), (77.17, 13.83, -9.542e-08), (77.17, 13.85, -9.926e-08), (77.17, 13.87, -8.975e-08), (77.17, 14.01, -8.99e-08), (77.19, 13.86, -8.581e-08), (77.19, 14.01, -9.622e-08), (77.23, 13.85, -9.548e-08), (77.21, 13.86, -6.972e-08), (77.21, 14.02, -8.74e-08), (77.22, 13.86, -4.439e-08), (77.23, 14.02, -8.164e-08), (77.25, 13.85, -9.111e-08), (77.25, 14.02, -8.56e-08), (77.29, 14.12, -9.676e-08), (77.27, 13.85, -8.639e-08), (77.27, 14.02, -8.372e-08), (77.31, 13.84, -8.683e-08), (77.29, 13.84, -7.852e-08), (77.29, 14.02, -8.869e-08), (77.31, 13.83, -9.768e-08), (77.32, 14.0, -6.947e-08), (77.31, 14.01, -9.11e-08), (77.33, 13.83, -9.378e-08), (77.33, 14.0, -7.753e-08), (77.41, 13.81, -9.787e-08), (77.35, 13.83, -9.156e-08), (77.36, 13.98, -4.162e-08), (77.35, 13.99, -9.11e-08), (77.41, 14.07, -1.022e-07), (77.37, 13.82, -8.334e-08), (77.37, 13.98, -8.392e-08), (77.4, 13.82, -6.987e-08), (77.39, 13.82, -6.972e-08), (77.4, 13.96, -4.162e-08), (77.39, 13.97, -1.075e-07), (77.41, 13.96, -7.753e-08), (77.41, 14.03, -9.77e-08), (77.41, 14.05, -9.073e-08), (77.45, 13.81, -9.534e-08), (77.44, 13.94, -4.162e-08), (77.43, 13.95, -6.859e-08), (77.43, 13.97, -1.085e-07), (77.44, 13.95, -8.761e-08), (77.43, 13.95, -9.114e-08), (77.43, 13.99, -8.707e-08), (77.42, 14.01, -7.852e-08), (77.42, 14.03, -5.327e-08), (77.13, 14.23, -9.41e-08), (77.13, 14.25, -8.768e-08), (77.14, 14.27, -7.937e-08), (77.14, 14.29, -7.225e-08), (77.15, 14.29, -9.77e-08), (77.15, 14.31, -9.039e-08), (77.15, 14.33, -8.057e-08), (77.19, 14.33, -9.781e-08), (77.17, 14.33, -8.997e-08), (77.21, 14.33, -8.756e-08), (77.23, 14.32, -8.74e-08), (77.27, 14.32, -8.837e-08), (77.25, 14.32, -8.299e-08), (77.31, 14.31, -8.756e-08), (77.29, 14.32, -7.488e-08), (77.31, 14.29, -9.677e-08), (77.3, 14.32, -3.329e-08), (77.35, 14.25, -9.2e-08), (77.33, 14.27, -9.196e-08), (77.32, 14.29, -6.796e-08), (77.4, 14.09, -9.557e-08), (77.36, 14.24, -6.519e-08), (77.34, 14.26, -5.327e-08), (77.39, 14.2, -9.988e-08), (77.37, 14.21, -9.677e-08), (77.37, 14.23, -7.679e-08), (77.41, 14.11, -7.892e-08), (77.39, 14.15, -6.243e-08), (77.38, 14.21, -7.741e-08), (77.38, 14.21, -4.217e-08), (77.39, 14.21, -7.741e-08), (77.39, 14.21, -7.491e-08), (77.39, 14.22, -7.491e-08), (77.39, 14.23, -9.268e-08), (77.4, 14.25, -9.5e-08), (77.4, 14.27, -7.915e-08), (77.4, 14.29, -6.187e-08), (77.4, 14.3, -4.439e-08), (77.41, 14.13, -9.926e-08), (77.44, 14.32, -1.013e-07), (77.41, 14.31, -1.141e-07), (77.4, 14.33, -4.994e-08), (77.4, 14.34, -4.994e-08), (77.41, 14.34, -8.149e-08), (77.41, 14.32, -8.157e-08), (77.41, 14.33, -7.38e-08), (77.4, 14.34, -3.329e-08), (77.43, 14.13, -8.914e-08), (77.46, 14.2, -9.988e-08), (77.43, 14.32, -7.635e-08), (77.12, 15.06, -5.375e-08), (77.13, 15.09, -8.972e-08), (77.13, 15.11, -9.926e-08), (77.13, 15.25, -9.926e-08), (77.14, 15.28, -7.099e-08), (77.13, 15.29, -7.981e-08), (77.14, 15.11, -6.68e-08), (77.15, 15.13, -8.565e-08), (77.15, 15.15, -9.328e-08), (77.15, 15.19, -9.399e-08), (77.14, 15.21, -7.275e-08), (77.15, 15.25, -8.229e-08), (77.15, 15.27, -9.079e-08), (77.16, 15.16, -4.439e-08), (77.16, 15.17, -7.616e-08), (77.16, 15.18, -6.354e-08), (77.16, 15.26, -4.217e-08), (77.16, 15.26, -6.415e-08), (77.12, 15.65, -6.871e-08), (77.12, 15.66, -4.162e-08), (77.13, 15.94, -8.386e-08), (77.15, 15.94, -6.784e-08), (77.17, 15.95, -9.682e-08), (77.16, 15.94, -4.162e-08), (77.19, 15.95, -8.897e-08), (77.21, 15.96, -8.279e-08), (77.27, 16.05, -9.988e-08), (77.23, 15.96, -6.326e-08), (77.24, 15.96, -3.329e-08), (77.25, 15.97, -9.257e-08), (77.27, 15.97, -9.253e-08), (77.29, 15.96, -4.717e-08), (77.29, 15.97, -9.77e-08), (77.31, 15.96, -8.103e-08), (77.33, 15.96, -7.915e-08), (77.35, 15.96, -8.517e-08), (77.4, 16.08, -9.988e-08), (77.37, 15.95, -8.819e-08), (77.39, 15.95, -9.708e-08), (77.41, 15.95, -9.435e-08), (77.43, 15.95, -9.531e-08), (77.44, 16.29, -9.988e-08), (77.49, 16.17, -9.793e-08), (77.19, 16.47, -9.988e-08), (77.23, 16.46, -9.534e-08), (77.23, 16.48, -9.427e-08), (77.26, 16.44, -7.624e-08), (77.25, 16.45, -8.587e-08), (77.24, 16.46, -5.327e-08), (77.24, 16.48, -8.279e-08), (77.25, 16.48, -8.324e-08), (77.25, 16.6, -9.988e-08), (77.27, 16.41, -9.76e-08), (77.27, 16.43, -7.877e-08), (77.27, 16.48, -7.454e-08), (77.29, 16.39, -9.399e-08), (77.28, 16.41, -7.166e-08), (77.29, 16.48, -4.735e-08), (77.29, 16.49, -9.926e-08), (77.31, 16.39, -8.788e-08), (77.31, 16.49, -9.264e-08), (77.33, 16.38, -8.468e-08), (77.33, 16.49, -9.144e-08), (77.37, 16.58, -9.988e-08), (77.35, 16.38, -8.235e-08), (77.35, 16.49, -8.975e-08), (77.39, 16.37, -9.714e-08), (77.37, 16.38, -6.48e-08), (77.37, 16.49, -8.092e-08), (77.39, 16.38, -4.661e-08), (77.38, 16.5, -3.329e-08), (77.39, 16.51, -8.469e-08), (77.41, 16.37, -9.241e-08), (77.4, 16.52, -8.688e-08), (77.41, 16.53, -8.602e-08), (77.45, 16.37, -9.634e-08), (77.43, 16.37, -9.111e-08), (77.42, 16.54, -4.217e-08), (77.43, 16.55, -8.602e-08), (77.45, 16.63, -9.726e-08), (77.36, 16.8, -9.988e-08), (77.45, 16.67, -9.12e-08), (77.43, 16.71, -8.836e-08), (77.43, 16.73, -9.202e-08), (77.43, 16.75, -9.77e-08), (77.44, 16.77, -8.593e-08), (77.48, 16.95, -9.772e-08), (77.35, 17.02, -9.988e-08), (77.36, 17.34, -9.988e-08), (77.37, 17.15, -9.198e-08), (77.37, 17.17, -8.566e-08), (77.37, 17.19, -9.681e-08), (77.39, 17.21, -8.79e-08), (77.43, 17.11, -9.883e-08), (77.39, 17.13, -9.848e-08), (77.39, 17.14, -6.638e-08), (77.38, 17.19, -6.409e-08), (77.39, 17.23, -9.597e-08), (77.41, 17.13, -8.574e-08), (77.4, 17.24, -5.771e-08), (77.41, 17.25, -8.529e-08), (77.41, 17.27, -9.419e-08), (77.45, 17.11, -9.114e-08), (77.43, 17.12, -6.638e-08), (77.42, 17.28, -5.438e-08), (77.41, 17.52, -9.988e-08), (77.43, 17.29, -8.25e-08), (77.43, 17.31, -9.339e-08), (77.45, 17.35, -9.24e-08), (77.43, 17.81, -9.988e-08), (77.44, 17.67, -9.234e-08), (77.13, 18.17, -9.848e-08), (77.13, 18.19, -8.566e-08), (77.14, 18.21, -6.409e-08), (77.15, 18.21, -9.789e-08), (77.15, 18.23, -8.078e-08), (77.3, 18.13, -9.988e-08), (77.43, 18.27, -9.508e-08), (77.16, 18.24, -5.771e-08), (77.17, 18.25, -9.448e-08), (77.17, 18.27, -7.837e-08), (77.18, 18.28, -5.438e-08), (77.19, 18.29, -9.419e-08), (77.19, 18.31, -8.25e-08), (77.2, 18.32, -4.412e-08), (77.21, 18.33, -9.04e-08), (77.21, 18.35, -7.855e-08), (77.22, 18.36, -4.162e-08), (77.23, 18.37, -9.11e-08), (77.24, 18.39, -7.753e-08), (77.24, 18.4, -3.329e-08), (77.35, 18.43, -1.068e-07), (77.25, 18.41, -8.971e-08), (77.26, 18.43, -7.311e-08), (77.27, 18.43, -9.926e-08), (77.28, 18.47, -7.263e-08), (77.28, 18.47, -5.993e-08), (77.28, 18.47, -3.329e-08), (77.28, 18.47, -7.032e-08), (77.27, 18.46, -6.076e-08), (77.27, 18.45, -9.313e-08), (77.3, 18.46, -6.015e-08), (77.29, 18.46, -7.277e-08), (77.31, 18.45, -8.424e-08), (77.33, 18.44, -7.38e-08), (77.37, 18.35, -9.825e-08), (77.34, 18.44, -4.162e-08), (77.37, 18.31, -8.441e-08), (77.37, 18.32, -8.99e-08), (77.37, 18.31, -4.772e-08), (77.37, 18.32, -4.162e-08), (77.38, 18.31, -3.329e-08), (77.37, 18.3, -9.427e-08), (77.37, 18.33, -8.972e-08), (77.39, 18.37, -1.089e-07), (77.37, 18.42, -7.753e-08), (77.41, 18.29, -8.884e-08), (77.39, 18.29, -9.681e-08), (77.39, 18.3, -6.516e-08), (77.38, 18.35, -6.68e-08), (77.39, 18.39, -9.339e-08), (77.39, 18.41, -9.234e-08), (77.38, 18.42, -4.162e-08), (77.4, 18.4, -4.439e-08), (77.4, 18.41, -6.16e-08), (77.43, 18.28, -6.409e-08), (77.44, 11.78, -3.329e-08), (77.44, 11.79, -6.57e-08), (77.45, 11.81, -9.217e-08), (77.45, 11.83, -9.089e-08), (77.45, 11.85, -9.649e-08), (77.47, 11.89, -9.306e-08), (77.46, 11.85, -6.459e-08), (77.47, 11.87, -8.48e-08), (77.47, 11.91, -9.848e-08), (77.49, 11.93, -8.842e-08), (77.48, 11.91, -5.993e-08), (77.51, 11.94, -7.816e-08), (77.53, 11.94, -8.176e-08), (77.55, 11.94, -6.73e-08), (77.57, 11.94, -4.994e-08), (77.65, 12.11, -9.988e-08), (77.59, 11.94, -6.234e-08), (77.59, 11.95, -9.926e-08), (77.61, 11.95, -9.364e-08), (77.63, 11.95, -9.253e-08), (77.65, 11.95, -9.062e-08), (77.73, 12.17, -9.898e-08), (77.66, 11.95, -7.517e-08), (77.67, 11.97, -9.928e-08), (77.68, 11.98, -7.715e-08), (77.69, 11.99, -8.643e-08), (77.71, 12.01, -7.712e-08), (77.71, 12.03, -9.5e-08), (77.72, 12.04, -6.193e-08), (77.73, 12.05, -7.598e-08), (77.74, 12.16, -8.004e-08), (77.74, 12.06, -3.329e-08), (77.75, 12.07, -7.855e-08), (77.75, 12.09, -9.508e-08), (77.75, 12.13, -9.926e-08), (77.75, 12.15, -8.623e-08), (77.47, 12.25, -9.352e-08), (77.47, 12.27, -9.848e-08), (77.49, 12.19, -8.624e-08), (77.48, 12.2, -4.578e-08), (77.49, 12.27, -8.472e-08), (77.51, 12.18, -8.324e-08), (77.5, 12.28, -5.28e-08), (77.51, 12.29, -9.306e-08), (77.53, 12.31, -9.787e-08), (77.55, 12.18, -8.909e-08), (77.53, 12.18, -8.324e-08), (77.53, 12.3, -7.311e-08), (77.55, 12.31, -7.893e-08), (77.59, 12.18, -8.523e-08), (77.57, 12.18, -7.708e-08), (77.56, 12.32, -5.28e-08), (77.57, 12.33, -9.043e-08), (77.6, 12.43, -9.517e-08), (77.6, 12.47, -9.235e-08), (77.59, 12.34, -7.399e-08), (77.59, 12.35, -9.985e-08), (77.6, 12.41, -8.977e-08), (77.61, 12.18, -7.491e-08), (77.61, 12.35, -8.191e-08), (77.61, 12.37, -8.647e-08), (77.6, 12.39, -8.74e-08), (77.6, 12.45, -8.324e-08), (77.63, 12.18, -7.491e-08), (77.65, 12.18, -7.956e-08), (77.67, 12.18, -5.842e-08), (77.69, 12.18, -4.994e-08), (77.71, 12.18, -4.994e-08), (77.73, 12.18, -4.717e-08), (77.46, 12.72, -9.988e-08), (77.59, 12.65, -8.52e-08), (77.6, 12.53, -6.755e-08), (77.59, 12.59, -9.364e-08), (77.59, 12.61, -9.364e-08), (77.59, 12.63, -9.188e-08), (77.6, 12.49, -7.491e-08), (77.6, 12.51, -6.948e-08), (77.6, 12.55, -4.994e-08), (77.6, 12.56, -4.578e-08), (77.6, 12.66, -4.578e-08), (77.61, 12.67, -9.614e-08), (77.63, 12.67, -9.438e-08), (77.65, 12.67, -8.796e-08), (77.71, 12.73, -9.988e-08), (77.67, 12.68, -8.883e-08), (77.69, 12.68, -7.065e-08), (77.7, 12.68, -4.578e-08), (77.71, 12.69, -9.72e-08), (77.73, 12.69, -9.056e-08), (77.75, 12.69, -8.29e-08), (77.75, 12.71, -9.848e-08), (77.79, 12.81, -9.672e-08), (77.71, 13.02, -9.988e-08), (77.81, 12.85, -9.521e-08), (77.53, 13.59, -9.988e-08), (77.78, 13.43, -9.988e-08), (77.46, 13.68, -7.388e-08), (77.46, 13.68, -5.993e-08), (77.46, 13.68, -4.994e-08), (77.46, 13.69, -4.994e-08), (77.46, 13.68, -3.329e-08), (77.47, 13.68, -4.772e-08), (77.46, 13.69, -4.994e-08), (77.46, 13.71, -4.994e-08), (77.46, 13.73, -4.994e-08), (77.48, 13.68, -8.48e-08), (77.49, 13.69, -8.45e-08), (77.51, 13.69, -9.221e-08), (77.52, 13.7, -4.162e-08), (77.53, 13.7, -7.277e-08), (77.55, 13.71, -8.723e-08), (77.57, 13.71, -9.533e-08), (77.58, 13.72, -5.438e-08), (77.59, 13.72, -7.955e-08), (77.61, 13.73, -8.894e-08), (77.63, 13.73, -9.848e-08), (77.63, 13.74, -5.993e-08), (77.65, 13.75, -8.407e-08), (77.67, 13.75, -9.834e-08), (77.85, 13.81, -9.988e-08), (77.46, 13.77, -8.177e-08), (77.44, 13.94, -4.412e-08), (77.44, 13.95, -5.327e-08), (77.46, 13.8, -6.659e-08), (77.68, 13.76, -3.329e-08), (77.69, 13.76, -7.142e-08), (77.71, 13.77, -8.664e-08), (77.73, 13.77, -9.51e-08), (77.74, 13.78, -4.528e-08), (77.75, 13.79, -8.913e-08), (77.45, 14.14, -7.67e-08), (77.45, 14.31, -8.791e-08), (77.46, 14.14, -4.311e-08), (77.47, 14.15, -9.225e-08), (77.49, 14.29, -9.484e-08), (77.47, 14.29, -9.848e-08), (77.47, 14.3, -7.167e-08), (77.49, 14.15, -8.45e-08), (77.51, 14.19, -9.366e-08), (77.51, 14.21, -9.243e-08), (77.5, 14.23, -9.021e-08), (77.5, 14.27, -8.141e-08), (77.51, 14.16, -5.693e-08), (77.51, 14.17, -9.174e-08), (77.5, 14.25, -8.164e-08), (77.5, 14.28, -4.412e-08), (77.45, 15.94, -4.786e-08), (77.45, 15.95, -9.826e-08), (77.47, 15.94, -8.506e-08), (77.51, 15.97, -9.586e-08), (77.49, 15.94, -7.937e-08), (77.51, 15.94, -7.943e-08), (77.51, 15.95, -9.156e-08), (77.51, 15.99, -8.848e-08), (77.49, 16.19, -9.42e-08), (77.48, 16.25, -9.089e-08), (77.5, 16.03, -8.86e-08), (77.5, 16.07, -8.258e-08), (77.5, 16.09, -7.023e-08), (77.49, 16.11, -9.77e-08), (77.49, 16.13, -9.364e-08), (77.49, 16.15, -9.202e-08), (77.49, 16.21, -8.876e-08), (77.49, 16.23, -8.721e-08), (77.49, 16.27, -9.501e-08), (77.5, 16.01, -8.74e-08), (77.5, 16.05, -8.005e-08), (77.5, 16.11, -4.717e-08), (77.51, 16.27, -8.92e-08), (77.53, 16.28, -8.386e-08), (77.55, 16.28, -6.57e-08), (77.56, 16.28, -3.329e-08), (77.57, 16.29, -9.257e-08), (77.59, 16.35, -1.012e-07), (77.59, 16.29, -8.874e-08), (77.6, 16.29, -6.471e-08), (77.6, 16.31, -6.948e-08), (77.44, 16.56, -4.217e-08), (77.45, 16.57, -8.602e-08), (77.46, 16.62, -7.193e-08), (77.47, 16.37, -9.056e-08), (77.46, 16.58, -4.217e-08), (77.47, 16.59, -8.2e-08), (77.46, 16.61, -7.759e-08), (77.49, 16.36, -8.57e-08), (77.51, 16.36, -7.708e-08), (77.55, 16.35, -9.707e-08), (77.53, 16.36, -6.944e-08), (77.54, 16.36, -4.439e-08), (77.57, 16.35, -9.446e-08), (77.6, 16.33, -7.454e-08), (77.6, 16.35, -7.501e-08), (77.45, 16.65, -8.914e-08), (77.44, 16.69, -7.14e-08), (77.44, 16.7, -4.439e-08), (77.44, 16.75, -5.327e-08), (77.45, 16.79, -8.639e-08), (77.45, 16.81, -9.128e-08), (77.45, 16.83, -9.525e-08), (77.46, 16.84, -4.578e-08), (77.46, 16.85, -7.425e-08), (77.47, 16.87, -8.523e-08), (77.47, 16.89, -8.963e-08), (77.47, 16.91, -9.36e-08), (77.48, 16.92, -6.321e-08), (77.48, 16.93, -6.784e-08), (77.49, 17.03, -9.552e-08), (77.47, 17.07, -9.681e-08), (77.47, 17.09, -8.827e-08), (77.46, 17.1, -6.825e-08), (77.49, 16.97, -9.27e-08), (77.49, 16.99, -9.257e-08), (77.49, 17.05, -8.314e-08), (77.48, 17.07, -5.693e-08), (77.5, 17.0, -5.89e-08), (77.5, 17.01, -4.861e-08), (77.5, 17.02, -3.329e-08), (77.44, 17.32, -4.412e-08), (77.45, 17.33, -8.032e-08), (77.45, 17.59, -8.962e-08), (77.46, 17.36, -4.412e-08), (77.47, 17.37, -9.831e-08), (77.47, 17.58, -6.972e-08), (77.49, 17.38, -7.025e-08), (77.49, 17.39, -9.635e-08), (77.49, 17.57, -9.136e-08), (77.48, 17.58, -3.329e-08), (77.51, 17.39, -8.505e-08), (77.51, 17.57, -8.431e-08), (77.52, 17.4, -5.771e-08), (77.53, 17.41, -9.5e-08), (77.57, 17.43, -9.544e-08), (77.59, 17.45, -9.898e-08), (77.53, 17.55, -9.926e-08), (77.53, 17.56, -6.459e-08), (77.55, 17.41, -7.92e-08), (77.55, 17.55, -9.211e-08), (77.56, 17.42, -4.162e-08), (77.59, 17.53, -9.793e-08), (77.57, 17.55, -8.362e-08), (77.59, 17.44, -7.01e-08), (77.59, 17.54, -5.993e-08), (77.61, 17.45, -8.437e-08), (77.61, 17.53, -9.614e-08), (77.62, 17.46, -7.559e-08), (77.63, 17.47, -9.244e-08), (77.63, 17.53, -8.197e-08), (77.65, 17.48, -7.713e-08), (77.65, 17.51, -1.223e-07), (77.65, 17.52, -5.845e-08), (77.66, 17.48, -3.329e-08), (77.67, 17.49, -8.848e-08), (77.67, 17.51, -8.894e-08), (77.69, 17.5, -6.835e-08), (77.69, 17.5, -7.776e-08), (77.44, 17.61, -8.74e-08), (77.44, 17.63, -8.74e-08), (77.44, 17.65, -8.74e-08), (77.45, 17.69, -8.376e-08), (77.45, 17.71, -9.898e-08), (77.47, 17.71, -8.785e-08), (77.49, 17.72, -7.058e-08), (77.49, 17.73, -9.926e-08), (77.51, 17.73, -8.785e-08), (77.51, 17.79, -9.306e-08), (77.51, 17.81, -9.5e-08), (77.53, 17.74, -7.058e-08), (77.53, 17.75, -9.926e-08), (77.53, 17.77, -9.926e-08), (77.53, 17.78, -7.195e-08), (77.52, 17.82, -6.633e-08), (77.53, 17.83, -9.083e-08), (77.55, 17.85, -8.493e-08), (77.57, 17.89, -9.934e-08), (77.55, 17.75, -8.785e-08), (77.55, 17.77, -8.536e-08), (77.54, 17.84, -5.527e-08), (77.57, 17.87, -8.241e-08), (77.57, 17.76, -7.01e-08), (77.56, 17.76, -6.193e-08), (77.56, 17.86, -3.329e-08), (77.58, 17.89, -7.025e-08), (77.59, 17.91, -9.317e-08), (77.6, 17.92, -7.724e-08), (77.53, 18.17, -9.988e-08), (77.47, 18.25, -9.676e-08), (77.57, 18.03, -1.059e-07), (77.55, 18.05, -9.555e-08), (77.55, 18.07, -9.344e-08), (77.57, 18.04, -7.025e-08), (77.57, 18.08, -6.928e-08), (77.57, 18.09, -9.926e-08), (77.59, 18.11, -9.385e-08), (77.58, 18.19, -8.982e-08), (77.58, 18.21, -8.831e-08), (77.6, 18.02, -7.025e-08), (77.59, 18.03, -8.043e-08), (77.59, 18.09, -8.435e-08), (77.59, 18.13, -9.128e-08), (77.59, 18.15, -8.997e-08), (77.59, 18.17, -8.788e-08), (77.58, 18.23, -6.948e-08), (77.61, 17.93, -8.92e-08), (77.63, 17.99, -9.794e-08), (77.61, 18.01, -8.92e-08), (77.62, 17.94, -4.217e-08), (77.63, 17.95, -8.269e-08), (77.63, 17.97, -9.926e-08), (77.62, 18.0, -6.023e-08), (77.65, 17.97, -7.577e-08), (77.65, 17.99, -7.519e-08), (77.45, 18.27, -8.566e-08), (77.46, 18.26, -6.193e-08), (77.49, 18.25, -9.848e-08), (77.49, 18.26, -6.638e-08), (77.51, 18.27, -8.684e-08), (77.53, 18.27, -9.848e-08), (77.53, 18.28, -6.638e-08), (77.57, 18.27, -1.006e-07), (77.55, 18.29, -8.694e-08), (77.57, 18.25, -9.848e-08), (77.56, 18.28, -9.988e-08), (77.57, 18.29, -8.761e-08), (77.57, 18.28, -8.324e-08), (77.57, 18.29, -7.658e-08), (77.57, 18.3, -4.162e-08), (77.57, 18.3, -4.412e-08), (77.58, 18.25, -4.756e-08), (77.76, 12.1, -6.354e-08), (77.77, 12.11, -8.684e-08), (77.76, 12.13, -7.399e-08), (77.76, 12.71, -5.993e-08), (77.76, 12.73, -8.334e-08), (77.77, 12.75, -8.983e-08), (77.77, 12.77, -9.603e-08), (77.78, 12.78, -5.375e-08), (77.78, 12.79, -8.089e-08), (77.79, 12.83, -9.439e-08), (77.8, 12.84, -4.439e-08), (77.83, 12.86, -6.207e-08), (77.83, 12.87, -9.798e-08), (77.85, 12.87, -9.089e-08), (77.87, 12.87, -8.234e-08), (77.89, 12.88, -6.459e-08), (77.89, 12.89, -9.926e-08), (77.92, 12.88, -4.162e-08), (77.91, 12.89, -9.357e-08), (77.94, 12.84, -3.329e-08), (77.94, 12.85, -7.38e-08), (77.93, 12.87, -8.958e-08), (77.96, 12.82, -6.193e-08), (77.95, 12.83, -8.826e-08), (77.97, 12.83, -1.058e-07), (77.96, 12.82, -5.438e-08), (77.99, 12.83, -8.25e-08), (78.0, 12.84, -8.979e-08), (78.01, 12.85, -9.947e-08), (78.03, 12.85, -9.465e-08), (78.05, 12.85, -8.684e-08), (78.07, 12.84, -6.409e-08), (78.07, 12.85, -9.77e-08), (78.22, 13.32, -9.988e-08), (77.92, 13.65, -9.988e-08), (78.23, 13.51, -9.988e-08), (78.09, 13.69, -9.753e-08), (77.76, 13.81, -8.118e-08), (77.77, 13.81, -9.681e-08), (77.77, 13.83, -8.498e-08), (77.78, 13.84, -8.527e-08), (77.79, 13.85, -9.245e-08), (77.79, 13.87, -8.388e-08), (77.8, 13.88, -4.162e-08), (77.81, 13.89, -8.758e-08), (77.82, 13.91, -7.068e-08), (77.83, 13.91, -9.926e-08), (77.83, 13.93, -8.353e-08), (77.85, 13.93, -9.264e-08), (77.87, 13.93, -9.812e-08), (77.87, 13.94, -4.735e-08), (77.91, 13.94, -9.455e-08), (77.89, 13.94, -7.454e-08), (77.99, 13.95, -9.304e-08), (77.93, 13.95, -8.721e-08), (77.95, 13.95, -8.975e-08), (77.97, 13.95, -9.159e-08), (78.01, 13.93, -9.54e-08), (78.0, 13.94, -3.329e-08), (78.09, 13.87, -9.945e-08), (78.03, 13.91, -9.481e-08), (78.02, 13.92, -6.354e-08), (78.07, 13.89, -8.629e-08), (78.05, 13.9, -7.635e-08), (78.06, 13.9, -3.329e-08), (78.16, 12.8, -5.375e-08), (78.17, 12.79, -8.737e-08), (78.2, 12.78, -4.528e-08), (78.19, 12.79, -9.419e-08), (78.21, 12.77, -8.032e-08), (78.24, 12.76, -3.329e-08), (78.24, 12.76, -4.162e-08), (78.23, 12.76, -7.741e-08), (78.24, 12.77, -9.979e-08), (78.24, 12.76, -8.99e-08), (78.23, 12.77, -7.38e-08), (78.25, 12.79, -9.108e-08), (78.26, 12.8, -4.217e-08), (78.09, 12.83, -8.566e-08), (78.12, 12.82, -5.771e-08), (78.11, 12.83, -9.568e-08), (78.13, 12.81, -8.424e-08), (78.15, 12.93, -9.988e-08), (78.15, 12.81, -9.597e-08), (78.32, 13.04, -9.988e-08), (78.27, 12.83, -9.571e-08), (78.29, 12.87, -9.844e-08), (78.27, 12.81, -8.092e-08), (78.29, 12.85, -8.889e-08), (78.28, 12.84, -6.538e-08), (78.33, 12.91, -9.394e-08), (78.3, 12.87, -7.195e-08), (78.31, 12.89, -9.21e-08), (78.32, 12.9, -4.412e-08), (78.33, 12.93, -9.677e-08), (78.35, 12.93, -8.009e-08), (78.38, 12.92, -3.329e-08), (78.37, 12.93, -9.171e-08), (78.39, 12.92, -8.124e-08), (78.43, 12.91, -9.938e-08), (78.37, 13.37, -9.531e-08), (78.39, 13.33, -9.539e-08), (78.37, 13.35, -9.217e-08), (78.37, 13.39, -9.313e-08), (78.38, 13.43, -9.072e-08), (78.38, 13.34, -4.439e-08), (78.38, 13.39, -4.756e-08), (78.38, 13.41, -6.73e-08), (78.09, 13.65, -9.419e-08), (78.09, 13.67, -9.228e-08), (78.1, 13.73, -8.988e-08), (78.11, 13.75, -9.175e-08), (78.11, 13.65, -8.982e-08), (78.1, 13.69, -4.703e-08), (78.1, 13.71, -7.588e-08), (78.13, 13.64, -8.18e-08), (78.19, 13.63, -9.707e-08), (78.17, 13.63, -9.388e-08), (78.15, 13.64, -6.187e-08), (78.16, 13.64, -3.329e-08), (78.21, 13.63, -8.913e-08), (78.23, 13.62, -7.759e-08), (78.25, 13.61, -9.835e-08), (78.25, 13.62, -5.69e-08), (78.27, 13.61, -9.241e-08), (78.31, 13.61, -9.504e-08), (78.29, 13.61, -8.942e-08), (78.35, 13.59, -9.906e-08), (78.33, 13.6, -7.759e-08), (78.35, 13.6, -5.69e-08), (78.39, 13.57, -9.744e-08), (78.37, 13.59, -9.241e-08), (78.38, 13.45, -8.359e-08), (78.39, 13.47, -8.647e-08), (78.39, 13.49, -8.876e-08), (78.39, 13.51, -9.156e-08), (78.39, 13.53, -9.174e-08), (78.39, 13.55, -9.264e-08), (78.39, 13.59, -8.942e-08), (78.11, 13.77, -9.406e-08), (78.08, 13.88, -5.868e-08), (78.11, 13.79, -9.28e-08), (78.12, 13.81, -7.67e-08), (78.11, 13.85, -9.926e-08), (78.11, 13.86, -7.192e-08), (78.12, 13.8, -3.329e-08), (78.12, 13.83, -7.759e-08), (78.12, 13.85, -7.919e-08), (78.41, 12.91, -9.124e-08), (78.43, 12.9, -6.409e-08), (78.49, 12.97, -9.617e-08), (78.45, 12.89, -1.334e-07), (78.47, 12.93, -9.456e-08), (78.46, 12.89, -5.993e-08), (78.46, 12.88, -3.329e-08), (78.46, 12.89, -4.994e-08), (78.46, 12.89, -5.993e-08), (78.46, 12.89, -3.329e-08), (78.46, 12.9, -8.016e-08), (78.47, 12.91, -8.707e-08), (78.47, 12.95, -9.926e-08), (78.49, 13.01, -9.645e-08), (78.48, 12.95, -6.459e-08), (78.49, 12.99, -8.914e-08), (78.51, 13.05, -9.157e-08), (78.51, 13.07, -9.463e-08), (78.5, 13.02, -7.213e-08), (78.5, 13.03, -8.016e-08), (78.52, 13.09, -7.925e-08), (78.53, 13.11, -8.975e-08), (78.52, 13.08, -4.439e-08), (78.41, 13.33, -8.963e-08), (78.43, 13.32, -8.386e-08), (78.46, 13.32, -6.819e-08), (78.45, 13.32, -6.784e-08), (78.47, 13.31, -9.349e-08), (78.55, 13.19, -9.747e-08), (78.49, 13.31, -8.897e-08), (78.49, 13.25, -9.988e-08), (78.53, 13.3, -8.171e-08), (78.51, 13.3, -8.279e-08), (78.53, 13.13, -9.089e-08), (78.53, 13.15, -9.926e-08), (78.54, 13.15, -5.916e-08), (78.54, 13.17, -8.386e-08), (78.55, 13.21, -9.603e-08), (78.57, 13.27, -9.458e-08), (78.55, 13.29, -9.164e-08), (78.54, 13.3, -3.329e-08), (78.56, 13.22, -4.606e-08), (78.56, 13.23, -7.937e-08), (78.57, 13.25, -8.694e-08), (78.57, 13.29, -8.823e-08), (78.58, 13.28, -4.162e-08), (78.58, 13.29, -4.606e-08), (78.4, 13.57, -4.717e-08), (78.4, 13.59, -4.661e-08), (74.08, 14.91, 3.329e-08), (74.1, 14.88, -6.092e-08), (74.22, 14.74, -2.416e-08), (74.34, 14.52, 4.162e-08), (74.64, 13.7, 4.162e-08), (74.66, 13.66, -3.329e-08), (74.88, 12.76, 4.162e-08), (75.38, 12.4, 4.217e-08), (75.44, 12.28, 3.329e-08), (75.84, 11.98, 4.162e-08), (75.54, 12.2, 3.329e-08), (76.06, 11.96, -5.558e-08), (76.18, 11.84, 3.329e-08), (76.22, 15.08, 0.0), (76.22, 15.12, 0.0), (76.23, 15.36, -4.994e-08), (77.06, 15.34, 3.329e-08), (77.03, 15.85, -2.558e-08), (77.7, 12.0, 3.329e-08)], [], [(2039, 2, 1), (3, 1, 2), (6, 4, 1), (7, 8, 6), (8, 2040, 0), (11, 9, 10), (92, 12, 13), (92, 15, 16), (19, 92, 2040), (20, 23, 19), (92, 9, 17), (92, 25, 21), (24, 29, 27), (32, 24, 92), (28, 92, 23), (31, 92, 30), (40, 41, 39), (36, 35, 41), (42, 36, 41), (43, 44, 36), (48, 46, 47), (334, 50, 51), (55, 52, 53), (334, 53, 54), (334, 54, 50), (69, 56, 57), (69, 58, 59), (69, 61, 62), (69, 64, 65), (69, 65, 66), (69, 60, 61), (73, 67, 68), (69, 68, 64), (78, 70, 71), (78, 71, 72), (78, 72, 73), (78, 75, 76), (78, 76, 77), (69, 78, 73), (78, 48, 74), (92, 81, 82), (92, 82, 83), (92, 87, 88), (92, 88, 81), (94, 89, 90), (94, 90, 91), (94, 91, 86), (94, 2042, 93), (69, 100, 101), (69, 101, 102), (69, 102, 97), (103, 98, 94), (34, 92, 33), (107, 92, 106), (92, 84, 79), (92, 79, 105), (109, 92, 108), (110, 111, 109), (337, 92, 111), (117, 112, 113), (118, 116, 117), (120, 118, 119), (124, 114, 115), (118, 124, 115), (126, 124, 125), (127, 111, 121), (131, 137, 130), (134, 140, 124), (142, 135, 136), (127, 128, 129), (142, 129, 137), (138, 142, 137), (142, 139, 133), (142, 133, 124), (142, 143, 141), (337, 111, 127), (142, 140, 143), (145, 37, 38), (153, 144, 145), (159, 150, 151), (159, 151, 152), (159, 153, 145), (156, 146, 148), (142, 157, 158), (156, 158, 155), (159, 156, 149), (339, 142, 159), (145, 38, 44), (45, 160, 44), (164, 159, 163), (167, 169, 166), (170, 159, 169), (172, 159, 171), (173, 159, 172), (179, 173, 175), (177, 180, 176), (180, 159, 179), (184, 180, 181), (184, 181, 183), (185, 180, 184), (191, 189, 188), (231, 192, 190), (231, 193, 194), (199, 195, 231), (197, 185, 196), (204, 198, 199), (204, 199, 231), (201, 185, 200), (202, 185, 201), (206, 185, 205), (208, 206, 207), (209, 206, 208), (213, 214, 212), (229, 215, 216), (229, 217, 218), (219, 229, 218), (229, 222, 223), (229, 223, 224), (231, 227, 228), (231, 228, 221), (229, 221, 222), (230, 232, 229), (231, 188, 227), (235, 229, 234), (237, 229, 236), (240, 241, 239), (242, 229, 241), (243, 229, 242), (246, 229, 245), (247, 229, 246), (249, 231, 229), (251, 229, 247), (254, 245, 253), (259, 255, 256), (279, 270, 261), (279, 261, 262), (396, 274, 275), (396, 275, 264), (396, 264, 265), (279, 267, 268), (279, 268, 269), (279, 269, 270), (396, 278, 272), (396, 272, 273), (396, 259, 276), (396, 276, 278), (283, 295, 282), (284, 295, 283), (295, 288, 281), (279, 290, 291), (279, 291, 292), (294, 286, 287), (301, 296, 297), (279, 293, 294), (279, 301, 298), (320, 303, 304), (320, 308, 309), (320, 309, 310), (320, 312, 2044), (320, 2044, 306), (319, 313, 314), (319, 314, 315), (295, 316, 317), (295, 317, 318), (320, 318, 308), (295, 319, 316), (334, 324, 325), (334, 328, 329), (334, 329, 324), (320, 304, 330), (320, 332, 333), (320, 331, 332), (337, 103, 92), (338, 336, 337), (339, 337, 142), (185, 339, 180), (214, 210, 231), (346, 349, 345), (348, 349, 346), (351, 349, 350), (353, 349, 352), (357, 352, 354), (355, 357, 354), (356, 357, 355), (364, 353, 361), (363, 364, 361), (258, 2045, 257), (259, 368, 258), (368, 370, 369), (396, 378, 379), (396, 379, 376), (396, 382, 378), (384, 385, 383), (381, 386, 385), (476, 388, 396), (396, 266, 279), (396, 374, 373), (376, 374, 396), (397, 279, 295), (399, 320, 335), (403, 336, 338), (404, 338, 340), (405, 340, 185), (407, 405, 341), (408, 349, 353), (406, 341, 349), (408, 353, 364), (367, 410, 364), (408, 410, 411), (412, 408, 411), (413, 408, 412), (415, 408, 414), (417, 420, 416), (418, 420, 417), (419, 420, 418), (423, 424, 422), (426, 408, 420), (426, 420, 424), (425, 426, 424), (428, 430, 426), (432, 429, 430), (435, 408, 429), (438, 408, 434), (439, 436, 437), (2046, 448, 445), (453, 446, 447), (453, 447, 448), (449, 453, 448), (458, 453, 449), (461, 2047, 456), (461, 456, 457), (461, 458, 454), (529, 462, 461), (468, 393, 394), (471, 394, 395), (476, 395, 391), (468, 470, 469), (473, 477, 472), (476, 481, 475), (483, 477, 478), (479, 483, 478), (480, 485, 479), (485, 480, 481), (484, 482, 483), (490, 485, 476), (490, 487, 488), (489, 461, 459), (492, 396, 397), (494, 398, 399), (496, 554, 401), (496, 401, 402), (498, 402, 497), (499, 404, 340), (500, 499, 405), (501, 407, 406), (444, 409, 441), (502, 503, 409), (504, 505, 503), (508, 409, 505), (507, 509, 506), (511, 509, 510), (513, 509, 511), (515, 508, 509), (514, 516, 509), (517, 508, 515), (518, 508, 517), (559, 409, 508), (521, 508, 518), (519, 521, 518), (529, 526, 527), (529, 527, 524), (532, 530, 531), (534, 533, 532), (537, 536, 535), (537, 535, 529), (624, 540, 541), (624, 541, 537), (529, 465, 466), (529, 466, 463), (546, 2049, 545), (548, 546, 529), (525, 549, 548), (529, 525, 548), (550, 490, 491), (551, 550, 491), (552, 491, 492), (553, 493, 494), (554, 495, 400), (555, 495, 554), (651, 496, 402), (651, 554, 496), (653, 651, 498), (653, 498, 556), (556, 498, 499), (557, 556, 499), (558, 500, 501), (663, 500, 558), (560, 501, 559), (561, 520, 522), (563, 559, 520), (563, 520, 562), (564, 520, 561), (566, 520, 565), (567, 520, 566), (562, 520, 567), (587, 571, 572), (587, 572, 573), (587, 576, 577), (587, 577, 578), (587, 580, 581), (587, 581, 582), (587, 585, 586), (587, 586, 571), (594, 593, 589), (593, 597, 591), (603, 593, 594), (598, 603, 594), (599, 603, 598), (600, 604, 599), (583, 568, 601), (587, 601, 602), (587, 602, 597), (605, 603, 604), (609, 587, 607), (610, 587, 609), (612, 587, 610), (614, 611, 612), (615, 611, 614), (616, 587, 611), (618, 616, 617), (619, 2048, 542), (619, 542, 543), (624, 544, 539), (624, 539, 540), (622, 620, 621), (624, 621, 619), (624, 619, 544), (627, 625, 626), (628, 627, 624), (624, 631, 629), (624, 632, 631), (2050, 633, 632), (644, 635, 634), (644, 640, 641), (645, 642, 643), (638, 643, 637), (644, 624, 550), (646, 550, 551), (647, 646, 552), (648, 553, 495), (647, 552, 553), (649, 647, 553), (649, 553, 648), (650, 648, 555), (652, 555, 651), (655, 652, 654), (656, 652, 655), (657, 655, 653), (658, 653, 556), (659, 653, 658), (662, 556, 557), (661, 658, 662), (665, 663, 558), (666, 663, 665), (560, 563, 669), (669, 563, 587), (671, 669, 670), (672, 669, 616), (674, 672, 673), (675, 669, 672), (677, 669, 675), (678, 669, 677), (680, 670, 679), (680, 681, 670), (682, 670, 681), (684, 670, 683), (684, 685, 670), (687, 670, 686), (688, 670, 687), (688, 671, 670), (699, 695, 696), (699, 697, 698), (703, 700, 701), (699, 705, 703), (699, 708, 709), (699, 709, 707), (713, 714, 712), (711, 713, 710), (717, 711, 699), (689, 2051, 719), (699, 689, 638), (699, 638, 644), (694, 692, 699), (720, 699, 644), (646, 644, 550), (721, 644, 646), (722, 721, 646), (650, 649, 648), (725, 647, 649), (726, 725, 650), (728, 650, 555), (728, 555, 652), (731, 730, 656), (731, 656, 657), (2053, 657, 659), (731, 657, 2052), (731, 2052, 2053), (732, 660, 2054), (732, 731, 659), (732, 659, 660), (875, 732, 733), (666, 665, 667), (734, 667, 668), (736, 669, 671), (737, 668, 736), (739, 671, 738), (735, 671, 739), (740, 736, 735), (742, 736, 741), (743, 736, 742), (744, 736, 743), (748, 736, 745), (754, 746, 747), (755, 736, 748), (762, 749, 750), (763, 752, 753), (754, 763, 753), (737, 736, 755), (767, 759, 760), (766, 737, 765), (767, 762, 751), (767, 751, 763), (768, 763, 764), (769, 770, 763), (767, 763, 770), (772, 767, 770), (699, 777, 718), (699, 780, 778), (784, 782, 787), (784, 785, 786), (784, 781, 788), (791, 789, 790), (794, 792, 784), (794, 784, 699), (797, 795, 796), (796, 798, 797), (801, 800, 796), (794, 801, 796), (804, 803, 794), (807, 805, 804), (809, 794, 808), (810, 808, 722), (727, 725, 726), (813, 650, 728), (812, 727, 726), (818, 813, 729), (814, 726, 817), (820, 817, 818), (820, 818, 728), (822, 814, 820), (823, 820, 819), (815, 726, 821), (823, 822, 820), (819, 728, 730), (824, 819, 730), (829, 826, 825), (831, 819, 827), (826, 832, 824), (834, 829, 825), (837, 819, 830), (833, 838, 829), (839, 730, 731), (847, 731, 842), (844, 851, 848), (857, 825, 846), (839, 859, 858), (862, 860, 839), (862, 839, 840), (867, 844, 853), (868, 731, 732), (870, 841, 868), (873, 868, 869), (869, 732, 875), (876, 875, 733), (876, 733, 666), (877, 666, 667), (878, 877, 734), (879, 668, 737), (767, 737, 757), (880, 737, 767), (882, 767, 773), (775, 882, 773), (776, 882, 775), (884, 885, 882), (887, 885, 886), (890, 885, 888), (892, 767, 885), (893, 885, 891), (895, 767, 892), (896, 894, 895), (881, 767, 894), (899, 881, 897), (901, 902, 900), (904, 881, 902), (906, 881, 905), (907, 881, 906), (910, 911, 909), (914, 806, 807), (918, 807, 794), (920, 915, 916), (807, 921, 920), (922, 918, 794), (917, 925, 807), (927, 922, 794), (922, 929, 918), (923, 931, 930), (933, 932, 923), (941, 809, 808), (943, 810, 724), (944, 811, 727), (947, 727, 945), (950, 816, 815), (953, 951, 950), (812, 954, 727), (958, 812, 816), (961, 816, 952), (962, 727, 955), (812, 963, 954), (956, 965, 812), (966, 959, 960), (957, 969, 812), (958, 970, 957), (972, 958, 959), (975, 973, 958), (980, 946, 977), (982, 978, 979), (988, 984, 823), (989, 823, 986), (992, 950, 815), (998, 815, 987), (996, 995, 993), (1003, 823, 983), (1004, 983, 984), (1007, 950, 992), (996, 1008, 1000), (1018, 996, 823), (1010, 1001, 1002), (1012, 1018, 1001), (1018, 1013, 1017), (1020, 1018, 1012), (1025, 1021, 1022), (1026, 1018, 1019), (1027, 1024, 1025), (1028, 1025, 1018), (1029, 1018, 1026), (1033, 1031, 1032), (1247, 1027, 1028), (1247, 979, 1033), (1247, 1033, 1032), (1036, 1247, 1035), (1037, 835, 836), (1038, 823, 819), (1040, 819, 835), (1042, 1039, 1040), (1044, 1038, 1043), (1038, 1005, 991), (1038, 1047, 1045), (1050, 1038, 1046), (1038, 1051, 1049), (1050, 1052, 1038), (1050, 1053, 1052), (1056, 864, 865), (862, 1057, 1055), (1058, 1060, 1057), (864, 1062, 863), (1064, 1067, 1063), (1066, 1068, 1065), (1076, 1074, 1075), (1091, 1078, 1077), (1091, 1081, 1080), (1091, 1082, 1081), (868, 1085, 872), (1089, 1086, 1087), (1091, 1087, 1085), (1091, 1085, 868), (1090, 1089, 1091), (873, 1091, 868), (1073, 1072, 1090), (1091, 1075, 1090), (1092, 1091, 873), (1077, 1076, 1091), (1093, 1092, 873), (1094, 1098, 1083), (1099, 1091, 1095), (1100, 1095, 1092), (1101, 1092, 1097), (1102, 873, 869), (1110, 873, 1103), (1111, 1103, 1102), (1112, 1109, 1106), (1115, 873, 1110), (1118, 873, 1113), (1121, 1116, 1112), (1122, 1112, 1106), (1123, 1106, 869), (1127, 1117, 1118), (1133, 1131, 1130), (1136, 1134, 874), (1138, 1136, 874), (1139, 1137, 1136), (1141, 1140, 1136), (1142, 1144, 1140), (1138, 1145, 1136), (1146, 1130, 1134), (1147, 1137, 1139), (1138, 1148, 1145), (1151, 1146, 1134), (1135, 1153, 1138), (1154, 1130, 1150), (1135, 1157, 1156), (1159, 1130, 1154), (1135, 1160, 1157), (1162, 876, 1161), (1162, 1135, 876), (1161, 876, 877), (1163, 878, 734), (1163, 734, 879), (1164, 879, 880), (1164, 1163, 879), (1165, 880, 881), (881, 908, 911), (913, 1167, 912), (1167, 881, 911), (1170, 1167, 1168), (1169, 1170, 1168), (1174, 881, 1167), (1173, 1174, 1167), (1175, 1165, 1174), (1176, 1174, 1173), (1177, 1174, 1176), (1179, 1174, 1178), (1180, 1174, 1179), (1182, 1191, 1181), (1183, 1191, 1182), (1191, 1174, 1180), (1192, 1189, 1186), (1193, 1187, 1190), (1192, 1187, 1193), (1194, 1191, 1189), (1194, 1189, 1192), (1196, 1194, 1195), (1197, 1194, 1196), (1200, 1194, 1198), (1205, 1203, 1204), (1207, 1206, 1204), (1208, 1207, 1204), (1211, 1209, 1208), (1211, 1212, 1213), (1215, 1214, 1211), (1218, 1217, 1211), (1211, 1221, 1220), (1223, 1208, 809), (1226, 941, 942), (1227, 942, 810), (1583, 942, 1227), (1229, 944, 1228), (1228, 944, 946), (1608, 1229, 1228), (1235, 1233, 1232), (1236, 946, 980), (1238, 946, 1236), (1242, 1240, 1241), (1243, 1242, 1241), (1247, 1237, 981), (1247, 981, 982), (1253, 1239, 1244), (1256, 1245, 1246), (1256, 1246, 1247), (1255, 1251, 1252), (1255, 1252, 1253), (1250, 1228, 1249), (1257, 1251, 1255), (1260, 1257, 1258), (1247, 1261, 1259), (1228, 1250, 1257), (1247, 1263, 1261), (1265, 1228, 1262), (1268, 1228, 1265), (1270, 1228, 1267), (1273, 1228, 1270), (1279, 1272, 1269), (1279, 1269, 1264), (1276, 1228, 1273), (1279, 1274, 1271), (1281, 1277, 1278), (1283, 1275, 1280), (1285, 1281, 1279), (1292, 1284, 1285), (1287, 1285, 1279), (1294, 1291, 1292), (1295, 1292, 1285), (1297, 1285, 1287), (1036, 1298, 1247), (1299, 1247, 1298), (1300, 1247, 1299), (1302, 1247, 1301), (1303, 1305, 1302), (1304, 1305, 1303), (1308, 1247, 1307), (1310, 1247, 1308), (1312, 1247, 1309), (1313, 1247, 1311), (1315, 1264, 1247), (1317, 1247, 1313), (1318, 1279, 1264), (1320, 1315, 1316), (1322, 1264, 1315), (1323, 1315, 1319), (1325, 1318, 1264), (1328, 1321, 1326), (1329, 1321, 1328), (1334, 1332, 1333), (1335, 1337, 1334), (1341, 1339, 1340), (1341, 1338, 1342), (1344, 1341, 1340), (1325, 1345, 1336), (1346, 1325, 1321), (1346, 1321, 1331), (1094, 1348, 1098), (1091, 1350, 1094), (1100, 1351, 1095), (1091, 1354, 1350), (1357, 1091, 1099), (1352, 1359, 1351), (1091, 1361, 1356), (1363, 1091, 1357), (1360, 1364, 1359), (1367, 1132, 1133), (1135, 1368, 1160), (1135, 1369, 1368), (1370, 1371, 1369), (1370, 1373, 1372), (1374, 1375, 1373), (1374, 1376, 1375), (1381, 1379, 1380), (1384, 1381, 1374), (1384, 1382, 1381), (1386, 1385, 1384), (1384, 1387, 1386), (1374, 1370, 1162), (1384, 1374, 1162), (1391, 1162, 1161), (1391, 1161, 878), (1394, 1162, 1391), (1396, 1391, 1392), (1391, 1397, 1393), (1400, 1162, 1394), (1404, 1162, 1400), (1399, 1405, 1402), (1407, 1389, 1403), (1399, 1408, 1406), (1409, 1389, 1407), (1399, 1410, 1408), (1412, 1389, 1409), (1411, 1413, 1410), (1414, 1389, 1412), (1411, 1416, 1413), (1417, 1414, 1415), (1411, 1418, 1416), (1421, 1419, 1411), (1411, 1422, 1421), (1424, 1389, 1420), (1411, 1425, 1422), (1399, 878, 1163), (1428, 1399, 1163), (1430, 1411, 1428), (1434, 1428, 1435), (1437, 1435, 1164), (1438, 1437, 1164), (1443, 1435, 1437), (1440, 1444, 1439), (1446, 1441, 1442), (1436, 1447, 1445), (1450, 1435, 1441), (1436, 1452, 1449), (1735, 1436, 1453), (1199, 1464, 1194), (1201, 1464, 1199), (1460, 1462, 1459), (1461, 1462, 1460), (1464, 1462, 1463), (1457, 1175, 1464), (1467, 1464, 1463), (1464, 1467, 1468), (1470, 1464, 1468), (1471, 1464, 1470), (1472, 1473, 1471), (1475, 1473, 1474), (1479, 1464, 1473), (1476, 1479, 1473), (1477, 1479, 1476), (1478, 1479, 1477), (1481, 1479, 1480), (1486, 1483, 1484), (1485, 1486, 1484), (1491, 1479, 1488), (1491, 1488, 1489), (1494, 1491, 1492), (1495, 1464, 1479), (1493, 1501, 1479), (1506, 1464, 1500), (1502, 1507, 1493), (1510, 1502, 1503), (1509, 1511, 1508), (1465, 1464, 1504), (1519, 1518, 1223), (1519, 1521, 1518), (1523, 1524, 1522), (1223, 1525, 1523), (1223, 1526, 1525), (1223, 1528, 1527), (1537, 1533, 1532), (1537, 1534, 1533), (1537, 1539, 1538), (1540, 2057, 1539), (1529, 1542, 1541), (1529, 1546, 1543), (1549, 1529, 1544), (1550, 1225, 1222), (1552, 1223, 1224), (1222, 1554, 1551), (1222, 1556, 1554), (1560, 1223, 1555), (1558, 1561, 1557), (1563, 1223, 1559), (1558, 1566, 1562), (1568, 1570, 1226), (1571, 1570, 1567), (1576, 1567, 1568), (1577, 1529, 1572), (1578, 1529, 1577), (1580, 1535, 1579), (1581, 1535, 1580), (1582, 1535, 1581), (1586, 1226, 1583), (1584, 1588, 1583), (1589, 1568, 1226), (1591, 1585, 1226), (1583, 1594, 1584), (1597, 1595, 1583), (1597, 1601, 1599), (1601, 1603, 1602), (1605, 1597, 1606), (1606, 1583, 1227), (1609, 1229, 1608), (1609, 1606, 1229), (1614, 1234, 1611), (1235, 1618, 1233), (1608, 1234, 1619), (1620, 1608, 1619), (1622, 1608, 1621), (1624, 1625, 1608), (1626, 1608, 1625), (1629, 1632, 1608), (1630, 1632, 1629), (1634, 1235, 1289), (1636, 1290, 1293), (1641, 1633, 1632), (1642, 1633, 1641), (1646, 1644, 1345), (1645, 1332, 1337), (1346, 1647, 1646), (1648, 1346, 1332), (1649, 1332, 1645), (1652, 1647, 1346), (1647, 1656, 1651), (1658, 1654, 1648), (1659, 1655, 1648), (1662, 1660, 1661), (1666, 1664, 1662), (1667, 1663, 1384), (1668, 1390, 1389), (1675, 1384, 1390), (1676, 1668, 1389), (1680, 1670, 1384), (1681, 1672, 1673), (1389, 1683, 1682), (1389, 1684, 1683), (1389, 1685, 1684), (1687, 1688, 1686), (1411, 1691, 1426), (1693, 1411, 1427), (1411, 1695, 1692), (1697, 1411, 1693), (1698, 1389, 1694), (1701, 1389, 1698), (1701, 1698, 1699), (1703, 1389, 1700), (1687, 1690, 1689), (1706, 1427, 1429), (1707, 1429, 1430), (1433, 1709, 1432), (1428, 1710, 1433), (1428, 1713, 1712), (1434, 1717, 1428), (1434, 1719, 1718), (1720, 1434, 1435), (1722, 1435, 1450), (1720, 1725, 1724), (1726, 1720, 1435), (1727, 1435, 1721), (1730, 1728, 1720), (1456, 1731, 1455), (1736, 1453, 1733), (1740, 1453, 1736), (1453, 1738, 1735), (1742, 1453, 1739), (1453, 1743, 1741), (1747, 1453, 1742), (1745, 1749, 1744), (1750, 1453, 1747), (1745, 1751, 1749), (1752, 1746, 1453), (1752, 1453, 1750), (1746, 1754, 1745), (1755, 1752, 1753), (1757, 1746, 1752), (1757, 1759, 1758), (1762, 1759, 1760), (1762, 1764, 1761), (1766, 1767, 1765), (1771, 1453, 1458), (1457, 1775, 1774), (1457, 1777, 1776), (1457, 1780, 1777), (1783, 1457, 1778), (1457, 1784, 1779), (1789, 1781, 1782), (1786, 1790, 1785), (1793, 1788, 1789), (1791, 1794, 1786), (1800, 1795, 1787), (1800, 1457, 1464), (1799, 1464, 1465), (1801, 1800, 1464), (1798, 1805, 1802), (1806, 1811, 1805), (1812, 1806, 1798), (1800, 1816, 1797), (1818, 1800, 1809), (1800, 1819, 1816), (1817, 1820, 1800), (1822, 1817, 1818), (1824, 1821, 1817), (1826, 1465, 1825), (1828, 1798, 1827), (1831, 1832, 1830), (1835, 1832, 1833), (1838, 1835, 1836), (1839, 1838, 1836), (1841, 1808, 1834), (1529, 1842, 1547), (1844, 1529, 1548), (1597, 1845, 1604), (1605, 1848, 1597), (1605, 1849, 1848), (1607, 1852, 1851), (1606, 1856, 1855), (1606, 1858, 1856), (1606, 1860, 1858), (1866, 1861, 1862), (1865, 1867, 1864), (1869, 1866, 1863), (1870, 1863, 1860), (1870, 1860, 1606), (1924, 1872, 1871), (1924, 1871, 1870), (1875, 1924, 1609), (1876, 1609, 1632), (1877, 1609, 1876), (1880, 1633, 1879), (1881, 1633, 1880), (1633, 1882, 1883), (1633, 1884, 1886), (1888, 1633, 1886), (1889, 1633, 1888), (1890, 1891, 1633), (1893, 1633, 1891), (1892, 1893, 1891), (1895, 1633, 1893), (1899, 1876, 1633), (1902, 1876, 1899), (1904, 1901, 1902), (1906, 1904, 1905), (1924, 1909, 1910), (1916, 1912, 1914), (1924, 1915, 1911), (1924, 1873, 1874), (1922, 1920, 1924), (1924, 1921, 1922), (1908, 1907, 1925), (1924, 1919, 1918), (1927, 1929, 1924), (1930, 1931, 1927), (1932, 1928, 1926), (1932, 1934, 1928), (1932, 1935, 1934), (1926, 1936, 1932), (1926, 1937, 1936), (1939, 1937, 1926), (1940, 1938, 1939), (1941, 1939, 1926), (1942, 1944, 1875), (1877, 1945, 1875), (1947, 1943, 1944), (1946, 1949, 1945), (1950, 1877, 1876), (1878, 1951, 1876), (1954, 1877, 1950), (1876, 1955, 1878), (1952, 1956, 1876), (1957, 1877, 1954), (1959, 1877, 1957), (1961, 1959, 1960), (1965, 1877, 1963), (1967, 1877, 1964), (1968, 1964, 1966), (1969, 1877, 1967), (1971, 1969, 1970), (1972, 1877, 1969), (1877, 1974, 1946), (1972, 1978, 1877), (1980, 1972, 1973), (1984, 1987, 1983), (1985, 1988, 1984), (1992, 1941, 1926), (1993, 1991, 1941), (1995, 1997, 1996), (1993, 1997, 1995), (1994, 2001, 1993), (1992, 2004, 2002), (2003, 2005, 1992), (2006, 2009, 2008), (2010, 2012, 2007), (2014, 2020, 2013), (2016, 2020, 2014), (2017, 2020, 2015), (2019, 2020, 2017), (2022, 2020, 2019), (2018, 2024, 1926), (2018, 2025, 2024), (2028, 2020, 2021), (2020, 2031, 2027), (2028, 2033, 2020), (2034, 2028, 2029), (2034, 2035, 2028), (1980, 2037, 1972), (6, 1, 3), (8, 0, 5), (8, 5, 6), (119, 118, 117), (118, 115, 116), (125, 118, 120), (443, 442, 436), (716, 715, 713), (717, 716, 713), (784, 787, 780), (842, 731, 843), (844, 848, 843), (845, 825, 839), (846, 825, 845), (849, 840, 847), (851, 850, 848), (844, 852, 851), (964, 945, 962), (986, 823, 985), (996, 993, 987), (994, 998, 987), (999, 992, 998), (996, 1000, 997), (1018, 1017, 1011), (1022, 1015, 1016), (1022, 1016, 1018), (1055, 861, 862), (1106, 1105, 869), (1104, 1102, 1105), (1107, 1102, 1104), (1112, 1108, 1109), (1140, 1144, 1136), (2056, 1141, 1136), (1145, 2056, 1136), (1145, 1143, 2056), (1253, 1244, 1240), (1253, 1240, 1242), (1292, 1291, 1286), (1326, 1321, 1322), (1327, 1326, 1322), (1321, 1329, 1330), (1331, 1321, 1330), (1341, 1342, 1339), (1347, 1338, 1343), (1391, 1393, 1392), (1399, 1398, 1397), (1459, 1201, 1202), (1486, 1488, 1483), (1490, 1488, 1486), (1500, 1464, 1495), (1499, 1500, 1497), (1501, 1496, 1479), (1501, 1498, 1496), (1610, 1234, 1233), (1234, 1610, 1611), (1613, 1612, 1233), (1616, 1613, 1233), (1636, 1293, 1294), (1836, 1835, 1833), (1837, 1832, 1835), (1915, 1917, 1911), (1915, 1914, 1917), (2000, 1998, 1993), (2000, 1999, 1998), (6, 5, 4), (8, 14, 2040), (11, 17, 9), (92, 18, 12), (2040, 92, 13), (14, 19, 2040), (92, 22, 15), (9, 92, 16), (18, 92, 17), (19, 23, 92), (92, 21, 22), (92, 24, 25), (26, 28, 23), (24, 2041, 29), (32, 2041, 24), (28, 30, 92), (31, 33, 92), (40, 42, 41), (42, 43, 36), (44, 38, 36), (48, 51, 46), (50, 54, 49), (48, 334, 51), (334, 55, 53), (69, 62, 56), (69, 66, 58), (60, 69, 59), (64, 68, 63), (69, 73, 68), (78, 77, 70), (78, 74, 75), (78, 334, 48), (81, 88, 80), (84, 92, 83), (86, 91, 85), (92, 86, 87), (94, 93, 89), (92, 94, 86), (94, 95, 2042), (94, 99, 95), (97, 102, 96), (94, 98, 99), (100, 69, 57), (98, 69, 97), (92, 103, 94), (98, 335, 69), (92, 105, 32), (34, 106, 92), (105, 79, 104), (107, 108, 92), (109, 111, 92), (117, 116, 112), (118, 125, 124), (122, 127, 121), (124, 133, 123), (126, 134, 124), (130, 137, 129), (133, 139, 132), (142, 141, 135), (142, 127, 129), (138, 139, 142), (140, 142, 124), (142, 337, 127), (148, 146, 147), (159, 149, 150), (153, 159, 152), (155, 158, 154), (149, 156, 148), (157, 142, 136), (156, 142, 158), (159, 142, 156), (160, 145, 44), (161, 162, 160), (160, 159, 145), (162, 163, 160), (163, 159, 160), (164, 165, 159), (165, 166, 159), (166, 169, 159), (167, 168, 169), (170, 171, 159), (174, 175, 173), (179, 159, 173), (176, 180, 179), (178, 180, 177), (182, 183, 181), (180, 339, 159), (188, 189, 187), (231, 190, 191), (231, 194, 192), (231, 195, 193), (196, 185, 184), (197, 200, 185), (204, 203, 198), (202, 205, 185), (209, 211, 206), (231, 210, 204), (212, 214, 211), (210, 214, 213), (214, 206, 211), (229, 225, 215), (217, 229, 216), (219, 226, 229), (221, 228, 220), (225, 229, 224), (226, 230, 229), (227, 188, 186), (229, 231, 221), (233, 234, 232), (231, 191, 188), (234, 229, 232), (235, 236, 229), (237, 238, 229), (238, 239, 229), (239, 241, 229), (243, 244, 229), (244, 245, 229), (248, 247, 246), (250, 249, 229), (251, 250, 229), (252, 251, 247), (254, 246, 245), (259, 258, 255), (261, 270, 260), (264, 275, 263), (272, 278, 271), (396, 273, 274), (266, 396, 265), (279, 266, 267), (278, 276, 277), (281, 288, 280), (282, 295, 281), (284, 289, 295), (286, 294, 285), (295, 287, 288), (279, 299, 290), (293, 279, 292), (295, 294, 287), (298, 301, 297), (279, 298, 299), (295, 279, 294), (300, 279, 262), (279, 300, 301), (302, 306, 2043), (320, 302, 303), (306, 2044, 305), (308, 318, 307), (311, 320, 310), (320, 311, 312), (302, 320, 306), (316, 319, 315), (320, 295, 318), (319, 295, 289), (334, 322, 55), (334, 321, 322), (324, 329, 323), (321, 334, 325), (327, 333, 326), (331, 320, 330), (327, 320, 333), (334, 327, 328), (334, 320, 327), (335, 320, 334), (335, 78, 69), (335, 334, 78), (103, 335, 98), (336, 335, 103), (337, 336, 103), (339, 338, 337), (185, 340, 339), (214, 185, 206), (341, 185, 214), (342, 231, 249), (342, 343, 231), (343, 345, 231), (345, 349, 231), (344, 346, 345), (347, 348, 346), (231, 349, 214), (348, 350, 349), (349, 341, 214), (351, 352, 349), (358, 359, 357), (357, 353, 352), (359, 360, 357), (360, 353, 357), (362, 363, 361), (365, 366, 364), (366, 367, 364), (258, 368, 2045), (368, 371, 370), (371, 373, 372), (376, 379, 375), (378, 382, 377), (381, 384, 380), (396, 381, 382), (384, 381, 385), (396, 386, 381), (386, 388, 387), (396, 388, 386), (388, 476, 389), (476, 392, 389), (391, 395, 390), (476, 391, 392), (396, 368, 259), (396, 371, 368), (371, 396, 373), (320, 397, 295), (397, 396, 279), (398, 397, 320), (399, 398, 320), (401, 399, 335), (336, 401, 335), (403, 402, 336), (404, 403, 338), (497, 403, 404), (340, 338, 339), (341, 405, 185), (406, 407, 341), (408, 406, 349), (409, 406, 408), (410, 408, 364), (413, 414, 408), (416, 420, 415), (420, 408, 415), (421, 422, 420), (422, 424, 420), (423, 425, 424), (425, 427, 426), (429, 408, 426), (430, 429, 426), (428, 431, 430), (433, 432, 430), (435, 434, 408), (436, 409, 408), (437, 436, 408), (438, 437, 408), (440, 409, 436), (441, 409, 440), (442, 440, 436), (2046, 449, 448), (450, 458, 449), (452, 457, 451), (461, 452, 453), (458, 461, 453), (455, 459, 454), (461, 460, 2047), (452, 461, 457), (459, 461, 454), (529, 464, 462), (529, 463, 464), (471, 468, 394), (476, 471, 395), (468, 469, 467), (468, 471, 470), (471, 475, 474), (471, 476, 475), (473, 478, 477), (479, 485, 483), (476, 485, 481), (485, 484, 483), (488, 486, 485), (490, 488, 485), (490, 489, 487), (490, 461, 489), (491, 490, 476), (491, 476, 396), (492, 491, 396), (493, 492, 397), (494, 397, 398), (494, 493, 397), (400, 494, 399), (400, 495, 494), (401, 400, 399), (554, 400, 401), (402, 401, 336), (497, 402, 403), (499, 497, 404), (405, 499, 340), (499, 498, 497), (407, 500, 405), (409, 501, 406), (444, 502, 409), (505, 409, 503), (506, 509, 508), (507, 510, 509), (512, 513, 511), (513, 514, 509), (516, 515, 509), (520, 559, 508), (521, 520, 508), (522, 520, 521), (529, 528, 526), (529, 531, 528), (529, 532, 531), (529, 534, 532), (529, 535, 534), (539, 544, 538), (529, 545, 465), (529, 546, 545), (490, 529, 461), (548, 549, 547), (525, 523, 549), (525, 529, 524), (550, 529, 490), (550, 537, 529), (550, 624, 537), (552, 551, 491), (493, 552, 492), (553, 552, 493), (495, 553, 494), (555, 648, 495), (498, 651, 402), (500, 557, 499), (501, 500, 407), (559, 501, 409), (560, 558, 501), (563, 560, 559), (564, 565, 520), (562, 569, 563), (569, 584, 563), (571, 586, 570), (574, 587, 573), (587, 575, 576), (579, 587, 578), (587, 579, 580), (583, 587, 582), (585, 563, 584), (575, 587, 574), (587, 563, 585), (589, 593, 588), (590, 594, 589), (593, 591, 592), (595, 598, 594), (597, 602, 596), (599, 604, 603), (587, 583, 601), (593, 587, 597), (603, 587, 593), (606, 603, 605), (607, 587, 603), (608, 607, 603), (612, 611, 587), (613, 612, 610), (617, 616, 611), (616, 669, 587), (544, 619, 543), (624, 622, 621), (624, 623, 622), (624, 626, 623), (624, 627, 626), (624, 629, 628), (629, 631, 630), (624, 2050, 632), (634, 2050, 624), (644, 634, 624), (644, 641, 635), (637, 643, 636), (640, 638, 639), (638, 645, 643), (644, 638, 640), (552, 646, 551), (651, 555, 554), (654, 652, 651), (653, 654, 651), (653, 655, 654), (656, 730, 652), (657, 656, 655), (659, 657, 653), (660, 659, 658), (661, 660, 658), (662, 658, 556), (500, 664, 557), (663, 664, 500), (664, 662, 557), (663, 733, 664), (560, 665, 558), (667, 665, 560), (669, 668, 560), (673, 672, 616), (676, 675, 672), (678, 670, 669), (679, 670, 678), (683, 670, 682), (685, 686, 670), (699, 698, 695), (694, 699, 696), (699, 701, 697), (699, 703, 701), (703, 705, 702), (699, 704, 705), (707, 709, 706), (699, 707, 704), (699, 711, 708), (713, 715, 714), (711, 717, 713), (717, 699, 718), (638, 719, 645), (638, 689, 719), (699, 690, 689), (699, 691, 690), (699, 693, 691), (699, 692, 693), (721, 720, 644), (723, 646, 647), (724, 722, 646), (723, 724, 646), (725, 723, 647), (650, 725, 649), (727, 723, 725), (729, 813, 728), (730, 728, 652), (2053, 2052, 657), (2054, 660, 661), (659, 731, 2053), (661, 732, 2054), (662, 732, 661), (733, 662, 664), (733, 732, 662), (666, 733, 663), (668, 667, 560), (735, 736, 671), (736, 668, 669), (740, 741, 736), (744, 745, 736), (754, 753, 746), (751, 762, 750), (763, 751, 752), (754, 764, 763), (755, 765, 737), (757, 766, 756), (761, 767, 760), (766, 757, 737), (767, 758, 759), (762, 767, 761), (767, 757, 758), (771, 772, 770), (772, 773, 767), (774, 775, 773), (699, 778, 777), (778, 780, 779), (699, 784, 780), (784, 783, 782), (784, 786, 783), (784, 788, 785), (784, 792, 781), (791, 793, 789), (794, 791, 792), (720, 794, 699), (791, 796, 793), (794, 796, 791), (796, 799, 798), (796, 800, 799), (794, 802, 801), (794, 803, 802), (807, 804, 794), (807, 806, 805), (808, 794, 720), (721, 808, 720), (722, 808, 721), (724, 810, 722), (811, 724, 723), (727, 811, 723), (813, 726, 650), (816, 812, 726), (815, 816, 726), (817, 726, 813), (818, 817, 813), (728, 818, 729), (820, 814, 817), (819, 820, 728), (821, 726, 814), (822, 821, 814), (822, 815, 821), (826, 824, 730), (825, 826, 730), (827, 819, 824), (829, 828, 826), (831, 830, 819), (834, 833, 829), (836, 835, 819), (837, 836, 819), (839, 825, 730), (840, 839, 731), (731, 844, 843), (841, 844, 731), (839, 858, 845), (847, 840, 731), (841, 853, 844), (825, 854, 834), (855, 854, 825), (856, 855, 825), (857, 856, 825), (839, 860, 859), (862, 861, 860), (863, 862, 840), (864, 863, 840), (865, 864, 840), (867, 866, 844), (869, 868, 732), (868, 841, 731), (870, 872, 871), (870, 868, 872), (874, 869, 875), (876, 874, 875), (877, 876, 666), (734, 877, 667), (879, 734, 668), (880, 879, 737), (881, 880, 767), (883, 884, 882), (885, 767, 882), (884, 886, 885), (887, 888, 885), (890, 889, 885), (893, 892, 885), (895, 894, 767), (897, 881, 894), (898, 894, 896), (899, 900, 881), (900, 902, 881), (903, 905, 904), (905, 881, 904), (907, 908, 881), (909, 911, 908), (920, 916, 914), (807, 920, 914), (918, 917, 807), (920, 919, 915), (807, 925, 924), (918, 926, 917), (928, 927, 794), (923, 928, 794), (928, 923, 930), (809, 938, 937), (809, 939, 938), (809, 940, 939), (809, 923, 794), (809, 933, 923), (809, 934, 933), (809, 935, 934), (809, 936, 935), (809, 937, 936), (810, 941, 808), (942, 941, 810), (811, 943, 724), (944, 943, 811), (947, 946, 727), (948, 947, 945), (946, 944, 727), (949, 946, 947), (950, 951, 816), (951, 952, 816), (954, 955, 727), (958, 957, 812), (959, 958, 816), (960, 959, 816), (961, 960, 816), (962, 945, 727), (812, 965, 963), (967, 966, 960), (964, 968, 945), (958, 973, 970), (972, 971, 958), (975, 974, 973), (977, 946, 949), (823, 815, 822), (984, 983, 823), (996, 987, 815), (823, 996, 815), (989, 988, 823), (985, 991, 990), (998, 992, 815), (996, 997, 995), (1002, 1001, 823), (1003, 1002, 823), (1007, 1006, 950), (996, 1009, 1008), (1018, 1009, 996), (1001, 1018, 823), (1009, 1018, 1011), (1018, 1014, 1013), (1014, 1018, 1016), (1020, 1019, 1018), (1025, 1024, 1021), (1018, 1025, 1022), (1027, 1023, 1024), (1028, 1027, 1025), (1029, 1028, 1018), (1030, 1029, 1026), (1247, 1032, 1027), (1034, 1247, 1028), (1033, 979, 976), (1035, 1247, 1034), (1247, 982, 979), (1039, 1038, 819), (1040, 1039, 819), (1041, 1040, 835), (1038, 985, 823), (1043, 1038, 1039), (985, 1038, 991), (1038, 1045, 1005), (1046, 1038, 1044), (1038, 1048, 1047), (1038, 1049, 1048), (1038, 1052, 1051), (1050, 1054, 1053), (862, 1058, 1057), (1059, 864, 1056), (1058, 1061, 1060), (864, 1063, 1062), (864, 1064, 1063), (864, 1065, 1064), (1065, 1068, 1064), (1066, 1069, 1068), (1091, 1079, 1078), (1091, 1080, 1079), (1091, 1083, 1082), (1091, 1089, 1087), (1089, 1090, 1088), (1090, 1071, 1070), (1090, 1072, 1071), (1090, 1075, 1073), (1091, 1076, 1075), (1095, 1091, 1092), (1096, 1092, 1093), (2055, 1096, 1093), (1094, 1083, 1091), (1083, 1098, 1084), (1101, 1100, 1092), (1103, 873, 1102), (1105, 1102, 869), (1114, 1113, 873), (1115, 1114, 873), (1117, 1093, 873), (1118, 1117, 873), (1119, 1118, 1113), (1121, 1120, 1116), (1122, 1121, 1112), (1123, 1122, 1106), (1124, 1123, 869), (1125, 1124, 869), (869, 1126, 1125), (869, 1128, 1126), (1130, 1128, 869), (1128, 1130, 1129), (1133, 1132, 1131), (1134, 869, 874), (1136, 1137, 1134), (1135, 1138, 874), (1134, 1130, 869), (1144, 1139, 1136), (1138, 1149, 1148), (1146, 1150, 1130), (1152, 1151, 1134), (1135, 1156, 1153), (1155, 1150, 1146), (1158, 1133, 1130), (1159, 1158, 1130), (876, 1135, 874), (878, 1161, 877), (1165, 1164, 880), (912, 1167, 911), (913, 1166, 1167), (1166, 1168, 1167), (1171, 1172, 1167), (1172, 1173, 1167), (1174, 1165, 881), (1177, 1178, 1174), (1181, 1191, 1180), (1183, 1184, 1191), (1185, 1189, 1191), (1188, 1190, 1187), (1187, 1192, 1186), (1191, 1175, 1174), (1195, 1194, 1192), (1194, 1175, 1191), (1198, 1194, 1197), (809, 1204, 940), (1204, 1206, 1205), (1211, 1210, 1209), (1211, 1213, 1210), (1211, 1214, 1212), (1211, 1216, 1215), (1211, 1217, 1216), (1211, 1219, 1218), (1211, 1220, 1219), (1516, 1221, 1211), (1208, 1204, 809), (1223, 1211, 1208), (1222, 1223, 809), (1224, 1223, 1222), (1518, 1516, 1211), (1223, 1518, 1211), (941, 1222, 809), (1222, 1225, 1224), (1226, 1222, 941), (1583, 1226, 942), (943, 1227, 810), (944, 1227, 943), (1229, 1227, 944), (1230, 1228, 946), (1231, 1230, 946), (1232, 1233, 1228), (1234, 1608, 1228), (1233, 1234, 1228), (1238, 1231, 946), (1247, 1246, 1237), (1253, 1252, 1239), (1256, 1254, 1245), (1248, 1228, 1230), (1249, 1228, 1248), (1257, 1250, 1251), (1258, 1257, 1255), (1256, 1247, 1259), (1262, 1228, 1257), (1264, 1263, 1247), (1264, 1266, 1263), (1268, 1267, 1228), (1264, 1269, 1266), (1279, 1271, 1272), (1276, 1275, 1228), (1279, 1278, 1274), (1275, 1232, 1228), (1280, 1275, 1276), (1279, 1281, 1278), (1283, 1282, 1275), (1292, 1286, 1284), (1288, 1287, 1279), (1289, 1235, 1232), (1294, 1293, 1291), (1296, 1295, 1285), (1297, 1296, 1285), (1300, 1301, 1247), (1302, 1305, 1247), (1304, 1306, 1305), (1307, 1247, 1305), (1310, 1309, 1247), (1312, 1311, 1247), (1314, 1311, 1312), (1316, 1315, 1247), (1317, 1316, 1247), (1321, 1325, 1264), (1322, 1321, 1264), (1323, 1322, 1315), (1325, 1324, 1318), (1325, 1336, 1324), (1334, 1337, 1332), (1335, 1338, 1337), (1341, 1343, 1338), (1325, 1646, 1345), (1346, 1646, 1325), (1332, 1346, 1331), (1338, 1347, 1337), (1094, 1350, 1349), (1100, 1352, 1351), (1353, 1352, 1100), (1091, 1355, 1354), (1091, 1356, 1355), (1358, 1357, 1099), (1352, 1360, 1359), (1091, 1362, 1361), (1363, 1362, 1091), (1360, 1365, 1364), (1367, 1366, 1132), (1135, 1370, 1369), (1370, 1374, 1373), (1374, 1377, 1376), (1374, 1378, 1377), (1374, 1380, 1378), (1374, 1381, 1380), (1384, 1383, 1382), (1384, 1385, 1383), (1384, 1388, 1387), (1162, 1370, 1135), (1389, 1384, 1162), (1389, 1390, 1384), (1399, 1391, 878), (1395, 1394, 1391), (1396, 1395, 1391), (1391, 1399, 1397), (1401, 1400, 1394), (1399, 1402, 1398), (1403, 1389, 1162), (1404, 1403, 1162), (1399, 1406, 1405), (1399, 1411, 1410), (1415, 1414, 1412), (1411, 1419, 1418), (1420, 1389, 1414), (1424, 1423, 1389), (1411, 1426, 1425), (1428, 1411, 1399), (1429, 1427, 1411), (1430, 1429, 1411), (1431, 1430, 1428), (1428, 1432, 1431), (1428, 1433, 1432), (1164, 1435, 1163), (1435, 1428, 1163), (1164, 1439, 1438), (1164, 1440, 1439), (1436, 1440, 1164), (1442, 1441, 1435), (1443, 1442, 1435), (1436, 1445, 1440), (1436, 1448, 1447), (1436, 1449, 1448), (1451, 1441, 1446), (1453, 1164, 1165), (1453, 1436, 1164), (1436, 1454, 1452), (1436, 1455, 1454), (1436, 1456, 1455), (1735, 1456, 1436), (1457, 1165, 1175), (1457, 1453, 1165), (1457, 1773, 1453), (1201, 1459, 1464), (1464, 1175, 1194), (1459, 1462, 1464), (1466, 1467, 1463), (1469, 1470, 1468), (1471, 1473, 1464), (1475, 1476, 1473), (1478, 1480, 1479), (1481, 1482, 1479), (1483, 1488, 1487), (1482, 1488, 1479), (1488, 1490, 1489), (1494, 1479, 1491), (1496, 1495, 1479), (1497, 1500, 1495), (1479, 1502, 1493), (1503, 1502, 1479), (1505, 1504, 1464), (1506, 1505, 1464), (1509, 1508, 1502), (1510, 1509, 1502), (1509, 1512, 1511), (1513, 1465, 1504), (1221, 1515, 1514), (1221, 1516, 1515), (1516, 1518, 1517), (1518, 1521, 1520), (1223, 1522, 1519), (1223, 1523, 1522), (1526, 1223, 1527), (1223, 1530, 1528), (1531, 1530, 1223), (1537, 1531, 1223), (1529, 1537, 1223), (1531, 1537, 1532), (1534, 1537, 1536), (1537, 1540, 1539), (1529, 1540, 1537), (1529, 1541, 1540), (1529, 1543, 1542), (1543, 1546, 1545), (1529, 1547, 1546), (1549, 1548, 1529), (1222, 1551, 1550), (1553, 1552, 1224), (1226, 1570, 1222), (1555, 1223, 1552), (1222, 1557, 1556), (1222, 1558, 1557), (1560, 1559, 1223), (1570, 1558, 1222), (1563, 1529, 1223), (1564, 1563, 1559), (1562, 1566, 1565), (1570, 1566, 1558), (1568, 1567, 1570), (1566, 1570, 1569), (1572, 1529, 1563), (1570, 1574, 1573), (1575, 1574, 1570), (1571, 1575, 1570), (1578, 1535, 1529), (1579, 1535, 1578), (1535, 1544, 1529), (1587, 1586, 1583), (1588, 1587, 1583), (1590, 1589, 1226), (1585, 1590, 1226), (1592, 1591, 1226), (1584, 1594, 1593), (1583, 1595, 1594), (1595, 1598, 1596), (1597, 1598, 1595), (1606, 1597, 1583), (1597, 1599, 1598), (1599, 1601, 1600), (1601, 1604, 1603), (1601, 1597, 1604), (1229, 1606, 1227), (1612, 1610, 1233), (1614, 1615, 1234), (1615, 1619, 1234), (1233, 1617, 1616), (1618, 1617, 1233), (1620, 1621, 1608), (1622, 1623, 1608), (1623, 1624, 1608), (1626, 1627, 1608), (1627, 1628, 1608), (1628, 1629, 1608), (1630, 1631, 1632), (1632, 1609, 1608), (1636, 1635, 1290), (1637, 1634, 1289), (1638, 1639, 1632), (1639, 1640, 1632), (1640, 1641, 1632), (1642, 1643, 1633), (1649, 1648, 1332), (1650, 1649, 1645), (1653, 1652, 1346), (1654, 1653, 1346), (1648, 1654, 1346), (1647, 1657, 1656), (1652, 1657, 1647), (1655, 1658, 1648), (1384, 1661, 1388), (1663, 1662, 1661), (1384, 1663, 1661), (1666, 1665, 1664), (1663, 1666, 1662), (1672, 1671, 1384), (1673, 1672, 1384), (1674, 1673, 1384), (1675, 1674, 1384), (1677, 1676, 1389), (1669, 1677, 1389), (1389, 1678, 1669), (1679, 1667, 1384), (1670, 1679, 1384), (1671, 1680, 1384), (1678, 1389, 1682), (1389, 1686, 1685), (1389, 1687, 1686), (1687, 1689, 1688), (1411, 1692, 1691), (1694, 1389, 1423), (1411, 1696, 1695), (1697, 1696, 1411), (1701, 1700, 1389), (1702, 1700, 1701), (1703, 1687, 1389), (1687, 1704, 1690), (1687, 1705, 1704), (1708, 1707, 1430), (1428, 1711, 1710), (1428, 1712, 1711), (1428, 1714, 1713), (1428, 1715, 1714), (1428, 1716, 1715), (1428, 1717, 1716), (1434, 1718, 1717), (1720, 1724, 1434), (1722, 1721, 1435), (1723, 1722, 1450), (1720, 1728, 1725), (1727, 1726, 1435), (1730, 1729, 1728), (1456, 1732, 1731), (1456, 1735, 1734), (1735, 1738, 1737), (1740, 1739, 1453), (1738, 1453, 1741), (1453, 1744, 1743), (1453, 1745, 1744), (1746, 1745, 1453), (1748, 1747, 1742), (1753, 1752, 1750), (1746, 1758, 1756), (1757, 1758, 1746), (1760, 1759, 1757), (1759, 1762, 1761), (1763, 1762, 1760), (1762, 1765, 1764), (1766, 1765, 1762), (1766, 1768, 1767), (1769, 1733, 1453), (1770, 1769, 1453), (1771, 1770, 1453), (1453, 1772, 1458), (1453, 1773, 1772), (1773, 1457, 1774), (1457, 1776, 1775), (1779, 1778, 1457), (1457, 1781, 1780), (1782, 1781, 1457), (1783, 1782, 1457), (1457, 1785, 1784), (1457, 1786, 1785), (1787, 1786, 1457), (1789, 1788, 1781), (1787, 1791, 1786), (1793, 1792, 1788), (1800, 1796, 1795), (1799, 1798, 1464), (1800, 1787, 1457), (1802, 1801, 1464), (1798, 1802, 1464), (1803, 1800, 1801), (1802, 1805, 1804), (1798, 1806, 1805), (1808, 1807, 1798), (1800, 1797, 1796), (1810, 1809, 1800), (1813, 1812, 1798), (1814, 1813, 1798), (1807, 1814, 1798), (1818, 1817, 1800), (1800, 1820, 1819), (1817, 1821, 1820), (1824, 1823, 1821), (1826, 1799, 1465), (1799, 1827, 1798), (1828, 1829, 1798), (1829, 1830, 1798), (1830, 1832, 1798), (1831, 1833, 1832), (1834, 1808, 1798), (1832, 1834, 1798), (1838, 1837, 1835), (1839, 1840, 1838), (1841, 1815, 1808), (1529, 1843, 1842), (1844, 1843, 1529), (1597, 1846, 1845), (1597, 1847, 1846), (1597, 1848, 1847), (1605, 1850, 1849), (1606, 1851, 1605), (1606, 1607, 1851), (1607, 1854, 1853), (1606, 1854, 1607), (1854, 1606, 1855), (1856, 1858, 1857), (1860, 1863, 1859), (1866, 1865, 1861), (1863, 1866, 1862), (1865, 1866, 1867), (1870, 1869, 1863), (1924, 1870, 1606), (1866, 1869, 1868), (1924, 1874, 1872), (1609, 1924, 1606), (1633, 1876, 1632), (1877, 1875, 1609), (1643, 1879, 1633), (1881, 1882, 1633), (1885, 1886, 1884), (1884, 1633, 1883), (1887, 1888, 1886), (1889, 1890, 1633), (1892, 1894, 1893), (1893, 1896, 1895), (1896, 1897, 1895), (1897, 1898, 1895), (1895, 1899, 1633), (1900, 1899, 1895), (1902, 1901, 1876), (1903, 1902, 1899), (1905, 1904, 1902), (1924, 1911, 1909), (1916, 1913, 1912), (1915, 1916, 1914), (1924, 1918, 1915), (1924, 1920, 1873), (1924, 1923, 1921), (1924, 1925, 1923), (1924, 1908, 1925), (1924, 1910, 1908), (1928, 1927, 1924), (1926, 1928, 1924), (1924, 1929, 1919), (1928, 1930, 1927), (1928, 1934, 1933), (1941, 1940, 1939), (1875, 1926, 1924), (1944, 1943, 1875), (1875, 1945, 1942), (1946, 1945, 1877), (2020, 1926, 1875), (1943, 2020, 1875), (1945, 1949, 1948), (1951, 1950, 1876), (1953, 1952, 1876), (1876, 1956, 1955), (1959, 1958, 1877), (1960, 1959, 1957), (1962, 1877, 1958), (1963, 1877, 1962), (1965, 1964, 1877), (1968, 1967, 1964), (1970, 1969, 1967), (1973, 1972, 1969), (1877, 1975, 1974), (1877, 1976, 1975), (1877, 1977, 1976), (1877, 1978, 1977), (1972, 1979, 1978), (1981, 1953, 1876), (1901, 1981, 1876), (1982, 1901, 1904), (1901, 1983, 1981), (1901, 1984, 1983), (1985, 1984, 1901), (1986, 1985, 1901), (1985, 1989, 1988), (1941, 1990, 1940), (1994, 1993, 1941), (1993, 1998, 1997), (1993, 2001, 2000), (1941, 2002, 1994), (1941, 1992, 2002), (1926, 2003, 1992), (1926, 2008, 2003), (2006, 2008, 1926), (2007, 2006, 1926), (1926, 2010, 2007), (2011, 2010, 1926), (2013, 2020, 1943), (2016, 2015, 2020), (2020, 2018, 1926), (2022, 2021, 2020), (1926, 2023, 2011), (1926, 2024, 2023), (2018, 2026, 2025), (2020, 2027, 2018), (2029, 2028, 2021), (2030, 2029, 2021), (2020, 2032, 2031), (2020, 2033, 2032), (2034, 2036, 2035), (1980, 2038, 2037)])
me_mesh.update()

# ---- objects
ob_mycurve = bpy.data.objects.new('myCurve', me_mesh)

# ---- transforms, parenting, visibility, modifiers, constraints
ob_mycurve.location = (0.0, 0.0, 0.0)
_m = ob_mycurve.modifiers.new('Auto Smooth', 'NODES')
_m.node_group = ng_auto_smooth
_gi = [s.identifier for s in ng_auto_smooth.interface.items_tree if s.item_type == 'SOCKET' and s.in_out == 'INPUT']
_m[_gi[1]] = 3.142  # Angle

# ---- collection membership
scene.collection.objects.link(ob_mycurve)

# ---- scene / render settings (as saved in the file)
scene.frame_start = 1; scene.frame_end = 250; scene.frame_set(1)
scene.render.engine = 'BLENDER_EEVEE_NEXT'
scene.cycles.sampling_pattern = 'TABULATED_SOBOL'
scene.cycles.use_light_tree = False
scene.view_settings.view_transform = 'Filmic'
bpy.context.view_layer.update()

# ---- added for rendering (the .blend has no active camera and no usable light): camera, sun
cam_auto = bpy.data.cameras.new('AutoCamera')
cam_auto.lens = 50.0
cam_auto.sensor_width = 36.0
cam_auto.clip_end = 1000.0
ob_auto_camera = bpy.data.objects.new('AutoCamera', cam_auto)
scene.collection.objects.link(ob_auto_camera)
ob_auto_camera.location = (83.9297, 5.91605, 6.0793)
ob_auto_camera.rotation_euler = (1.09748, -7.21219e-08, 0.694738)
scene.camera = ob_auto_camera
light_auto_sun = bpy.data.lights.new('AutoSun', 'SUN')
light_auto_sun.energy = 3.0
light_auto_sun.angle = 0.0523599
ob_auto_sun = bpy.data.objects.new('AutoSun', light_auto_sun)
scene.collection.objects.link(ob_auto_sun)
ob_auto_sun.rotation_euler = (0.872665, 0.174533, 0.523599)
bpy.context.view_layer.update()
